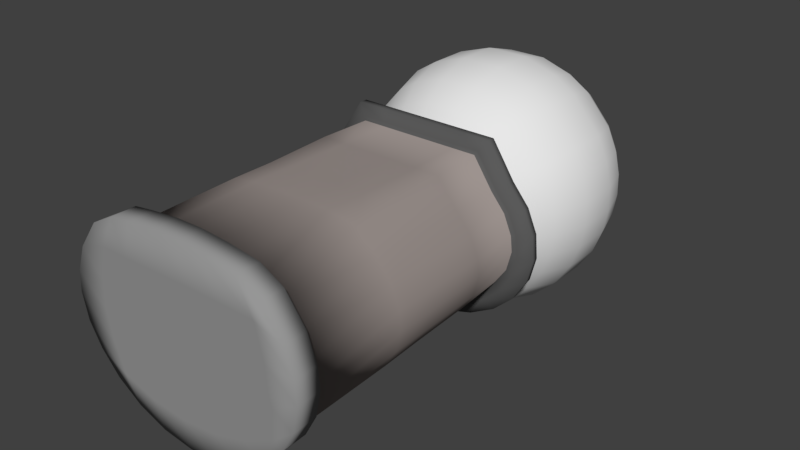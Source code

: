 # Source: checkpoint.blend  (saved by Blender 2.79.0; exported with 4.5.12 LTS)
import bpy
from mathutils import Matrix  # noqa: F401  (used for matrix-valued properties, if any)

bpy.ops.wm.read_factory_settings(use_empty=True)
scene = bpy.context.scene
scene.name = 'Scene'

# ---- collections
col_collection_1 = bpy.data.collections.new('Collection 1'); scene.collection.children.link(col_collection_1)

# ---- materials (node trees are filled in below, after node groups)
mat_glass = bpy.data.materials.new('Glass')
mat_glass.alpha_threshold = 0.0
mat_glass.use_transparent_shadow = False
mat_glass.roughness = 0.5
mat_base = bpy.data.materials.new('Base')
mat_base.alpha_threshold = 0.0
mat_base.use_transparent_shadow = False
mat_base.diffuse_color = (0.307, 0.307, 0.307, 1.0)
mat_base.roughness = 0.5
mat_metal = bpy.data.materials.new('Metal')
mat_metal.alpha_threshold = 0.0
mat_metal.use_transparent_shadow = False
mat_metal.diffuse_color = (0.3383, 0.292, 0.2746, 1.0)
mat_metal.roughness = 0.5
mat_darkmetal = bpy.data.materials.new('DarkMetal')
mat_darkmetal.alpha_threshold = 0.0
mat_darkmetal.use_transparent_shadow = False
mat_darkmetal.diffuse_color = (0.1045, 0.1045, 0.1045, 1.0)
mat_darkmetal.roughness = 0.5
mat_hole = bpy.data.materials.new('Hole')
mat_hole.alpha_threshold = 0.0
mat_hole.use_transparent_shadow = False
mat_hole.diffuse_color = (0.0, 0.0, 0.0, 1.0)
mat_hole.roughness = 0.5
mat_m_doorway = bpy.data.materials.new('M doorway')
mat_m_doorway.alpha_threshold = 0.0
mat_m_doorway.use_transparent_shadow = False
mat_m_doorway.roughness = 0.5

# ---- material node trees

# ---- world
world_world = bpy.data.worlds.new('World'); scene.world = world_world
world_world.color = (0.05088, 0.05088, 0.05088)
world_world.use_sun_shadow = False
world_world.sun_shadow_jitter_overblur = 0.0
world_world.cycles.sampling_method = 'MANUAL'

# ---- meshes
me_cylinder_001 = bpy.data.meshes.new('Cylinder.001')
me_cylinder_001.from_pydata([(-0.000395, 0.1193, -0.4545), (0.4816, 1.513, 0.1808), (0.1468, 0.1193, -0.4374), (-0.4513, 1.513, -0.2073), (0.2826, 0.1193, -0.3887), (0.3752, 1.513, -0.2931), (0.3981, 0.1193, -0.3133), (-0.4205, 1.513, 0.2722), (0.4871, 0.1193, -0.2172), (-0.0739, 1.513, 0.4581), (0.5451, 0.1193, -0.1161), (0.4205, 1.513, 0.2722), (0.5703, 0.1193, 0.002249), (0.3135, 1.513, 0.4161), (0.5615, 0.1193, 0.09883), (-0.3752, 1.513, -0.2931), (0.5187, 0.1193, 0.2137), (-0.2717, 1.513, -0.3651), (0.4438, 0.1193, 0.317), (0.4513, 1.513, -0.2073), (0.3427, 0.1193, 0.374), (0.5, 1.513, -0.1134), (-0.4816, 1.513, 0.1808), (-0.5151, 1.513, 0.08383), (-0.1437, 1.513, -0.4148), (-5.394e-09, 1.513, -0.4329), (-0.3439, 0.1193, 0.3789), (0.5212, 1.513, -0.01525), (-0.4456, 0.1193, 0.3176), (0.5151, 1.513, 0.08383), (-0.5208, 0.1193, 0.2141), (-0.5212, 1.513, -0.01525), (-0.5637, 0.1193, 0.09902), (-0.5, 1.513, -0.1134), (-0.5725, 0.1193, 0.00224), (0.1437, 1.513, -0.4148), (-0.5473, 0.1193, -0.1164), (0.2717, 1.513, -0.3651), (-0.4891, 0.1193, -0.2177), (-0.2078, 1.513, 0.4394), (-0.3998, 0.1193, -0.3139), (-0.3135, 1.513, 0.4161), (-0.2839, 0.1193, -0.3893), (0.2078, 1.513, 0.4394), (-0.1477, 0.1193, -0.4378), (0.0739, 1.513, 0.4581), (-3.291e-05, 0.6258, -0.4078), (0.1456, 0.6258, -0.3929), (0.2809, 0.6258, -0.3496), (0.3971, 0.6258, -0.282), (0.4875, 0.6258, -0.1962), (0.5472, 0.6258, -0.1025), (0.5734, 0.6258, 0.002106), (0.5646, 0.6258, 0.09471), (0.5212, 0.6258, 0.1973), (0.4453, 0.6258, 0.2972), (0.3379, 0.6258, 0.3933), (-0.3416, 0.6258, 0.3939), (-0.4457, 0.6258, 0.2974), (-0.5217, 0.6258, 0.1974), (-0.5651, 0.6258, 0.09476), (-0.5739, 0.6258, 0.002096), (-0.5477, 0.6258, -0.1025), (-0.4879, 0.6258, -0.1964), (-0.3974, 0.6258, -0.2822), (-0.2811, 0.6258, -0.3498), (-0.1458, 0.6258, -0.393), (3.894e-06, 0.8284, -0.3893), (0.1419, 0.8284, -0.3756), (0.2747, 0.8284, -0.3356), (0.39, 0.8284, -0.2718), (0.4807, 0.8284, -0.1896), (0.5412, 0.8284, -0.09899), (0.5679, 0.8284, 0.002834), (0.559, 0.8284, 0.09269), (0.515, 0.8284, 0.1924), (0.4388, 0.8284, 0.2902), (0.3348, 0.8284, 0.3972), (0.207, 0.8284, 0.4138), (0.06784, 0.8284, 0.4142), (-0.07108, 0.8284, 0.4142), (-0.2105, 0.8284, 0.4137), (-0.3348, 0.8284, 0.3972), (-0.4389, 0.8284, 0.2902), (-0.5151, 0.8284, 0.1924), (-0.559, 0.8284, 0.0927), (-0.5679, 0.8284, 0.002832), (-0.5413, 0.8284, -0.099), (-0.4808, 0.8284, -0.1896), (-0.39, 0.8284, -0.2718), (-0.2747, 0.8284, -0.3356), (-0.1419, 0.8284, -0.3757), (-0.3465, 0.1193, 0.4519), (0.3447, 0.1193, 0.4508), (0.3427, 0.1193, 0.4015), (-2.712e-09, 1.432, -0.3645), (0.1338, 1.432, -0.3517), (0.2592, 1.432, -0.3142), (0.3683, 1.432, -0.2542), (0.4542, 1.432, -0.1757), (0.5116, 1.432, -0.0929), (0.5369, 1.432, 0.007291), (0.5284, 1.432, 0.0853), (0.4868, 1.432, 0.1823), (0.4145, 1.432, 0.2684), (0.3162, 1.432, 0.4132), (0.198, 1.432, 0.4132), (0.06743, 1.432, 0.4132), (-0.06743, 1.432, 0.4132), (-0.198, 1.432, 0.4132), (-0.3162, 1.432, 0.4132), (-0.4145, 1.432, 0.2684), (-0.4868, 1.432, 0.1823), (-0.5284, 1.432, 0.0853), (-0.5369, 1.432, 0.007291), (-0.5116, 1.432, -0.0929), (-0.4542, 1.432, -0.1757), (-0.3683, 1.432, -0.2542), (-0.2592, 1.432, -0.3142), (-0.1338, 1.432, -0.3517), (8.067e-10, 1.461, -0.4702), (9.245e-10, 1.499, -0.4672), (0.1561, 1.499, -0.4523), (0.157, 1.461, -0.4552), (0.3023, 1.499, -0.4085), (0.3042, 1.461, -0.4111), (0.4296, 1.499, -0.3386), (0.4323, 1.461, -0.3408), (0.5298, 1.499, -0.2469), (0.5332, 1.461, -0.2485), (0.5968, 1.499, -0.1392), (0.6006, 1.461, -0.1402), (0.6263, 1.499, -0.02237), (0.6302, 1.461, -0.02256), (0.6164, 1.499, 0.09638), (0.6203, 1.461, 0.09694), (0.5678, 1.499, 0.2095), (0.5714, 1.461, 0.2108), (0.4835, 1.499, 0.31), (0.4866, 1.461, 0.3119), (0.3689, 1.499, 0.4848), (0.3712, 1.461, 0.4848), (0.231, 1.499, 0.4848), (0.2325, 1.461, 0.4848), (0.07865, 1.499, 0.4848), (0.07915, 1.461, 0.4848), (-0.07865, 1.499, 0.4848), (-0.07915, 1.461, 0.4848), (-0.231, 1.499, 0.4848), (-0.2325, 1.461, 0.4848), (-0.3689, 1.499, 0.4848), (-0.3712, 1.461, 0.4848), (-0.4835, 1.499, 0.31), (-0.4866, 1.461, 0.3119), (-0.5678, 1.499, 0.2095), (-0.5714, 1.461, 0.2108), (-0.6164, 1.499, 0.09638), (-0.6203, 1.461, 0.09694), (-0.6263, 1.499, -0.02237), (-0.6302, 1.461, -0.02256), (-0.5968, 1.499, -0.1392), (-0.6006, 1.461, -0.1402), (-0.5298, 1.499, -0.2469), (-0.5332, 1.461, -0.2485), (-0.4296, 1.499, -0.3386), (-0.4323, 1.461, -0.3408), (-0.3023, 1.499, -0.4085), (-0.3042, 1.461, -0.4111), (-0.1561, 1.499, -0.4523), (-0.157, 1.461, -0.4552), (0.1396, 1.439, -0.4027), (0.2705, 1.439, -0.3635), (0.3843, 1.439, -0.3009), (0.474, 1.439, -0.2189), (0.5339, 1.439, -0.1226), (0.5603, 1.439, -0.01802), (0.5515, 1.439, 0.08821), (0.508, 1.439, 0.1894), (0.4326, 1.439, 0.2793), (0.33, 1.439, 0.4311), (0.2067, 1.439, 0.4311), (0.07036, 1.439, 0.4311), (-0.07036, 1.439, 0.4311), (-0.2067, 1.439, 0.4311), (-0.33, 1.439, 0.4311), (-0.4326, 1.439, 0.2793), (-0.508, 1.439, 0.1894), (-0.5515, 1.439, 0.08821), (-0.5603, 1.439, -0.01802), (-0.5339, 1.439, -0.1226), (-0.474, 1.439, -0.2189), (-0.3843, 1.439, -0.3009), (-0.2705, 1.439, -0.3635), (-0.1396, 1.439, -0.4027), (-1.831e-09, 1.439, -0.416), (-1.171e-08, 1.528, -0.3986), (0.1313, 1.528, -0.3773), (0.2411, 1.528, -0.3216), (0.3208, 1.528, -0.2476), (0.3728, 1.528, -0.1677), (0.4031, 1.528, -0.08752), (0.416, 1.528, -0.008129), (0.4137, 1.528, 0.07128), (0.3954, 1.528, 0.152), (0.3575, 1.528, 0.2345), (0.2582, 1.528, 0.3475), (0.1847, 1.528, 0.3941), (0.06915, 1.528, 0.4315), (-0.06915, 1.528, 0.4315), (-0.1847, 1.528, 0.3941), (-0.2582, 1.528, 0.3475), (-0.3575, 1.528, 0.2345), (-0.3954, 1.528, 0.152), (-0.4137, 1.528, 0.07128), (-0.416, 1.528, -0.008129), (-0.4031, 1.528, -0.08752), (-0.3728, 1.528, -0.1677), (-0.3208, 1.528, -0.2476), (-0.2411, 1.528, -0.3216), (-0.1313, 1.528, -0.3773), (0.1384, 1.162, -0.3654), (0.2681, 1.162, -0.3265), (0.381, 1.162, -0.2645), (0.4699, 1.162, -0.1832), (0.5293, 1.162, -0.09724), (0.5554, 1.162, 0.006409), (0.5467, 1.162, 0.08793), (0.5036, 1.162, 0.1883), (0.4288, 1.162, 0.2774), (0.3271, 1.162, 0.4132), (0.2049, 1.162, 0.4132), (0.06975, 1.162, 0.4132), (-0.06975, 1.162, 0.4132), (-0.2049, 1.162, 0.4132), (-0.3271, 1.162, 0.4132), (-0.4288, 1.162, 0.2774), (-0.5036, 1.162, 0.1883), (-0.5467, 1.162, 0.08793), (-0.5554, 1.162, 0.006409), (-0.5293, 1.162, -0.09724), (-0.4699, 1.162, -0.1832), (-0.381, 1.162, -0.2645), (-0.2681, 1.162, -0.3265), (-0.1384, 1.162, -0.3654), (-3.266e-09, 1.162, -0.3786), (-0.4631, 0.122, 0.3867), (-0.4648, 1.684e-08, 0.3879), (0.4607, 0.122, 0.3856), (0.4627, 1.681e-08, 0.3872), (-0.3456, 1.947e-08, 0.4508), (0.344, 1.944e-08, 0.45), (-0.0003469, 0.1247, -0.4873), (0.1618, 0.1246, -0.4673), (0.31, 0.1246, -0.4114), (0.434, 0.1246, -0.3265), (0.5281, 0.1246, -0.2204), (0.5884, 0.1246, -0.1101), (0.6144, 0.1246, 0.0177), (0.6053, 0.1246, 0.1218), (0.5608, 0.1246, 0.2463), (-0.5637, 0.1246, 0.247), (-0.6085, 0.1246, 0.1221), (-0.6176, 0.1246, 0.01767), (-0.5915, 0.1246, -0.1106), (-0.531, 0.1246, -0.2212), (-0.4363, 0.1246, -0.3277), (-0.3116, 0.1246, -0.4125), (-0.1628, 0.1247, -0.4681), (-0.0003815, -2.124e-08, -0.4833), (0.1608, -2.041e-08, -0.4643), (0.309, -1.804e-08, -0.4101), (0.4345, -1.441e-08, -0.3269), (0.5306, -9.801e-09, -0.2216), (0.5929, -4.976e-09, -0.1112), (0.62, 6.529e-10, 0.0176), (0.6107, 5.244e-09, 0.1226), (0.5648, 1.072e-08, 0.2478), (-0.5673, 1.074e-08, 0.2483), (-0.6133, 5.254e-09, 0.1229), (-0.6226, 6.517e-10, 0.01757), (-0.5955, -4.991e-09, -0.1115), (-0.533, -9.828e-09, -0.2222), (-0.4364, -1.444e-08, -0.3277), (-0.3105, -1.808e-08, -0.4109), (-0.1618, -2.043e-08, -0.4648), (-0.1514, 0.121, -0.444), (-0.0004178, 0.121, -0.4608), (0.1505, 0.121, -0.4437), (0.5027, 0.121, -0.2194), (0.5636, 0.121, -0.1153), (-0.5829, 0.121, 0.1072), (-0.5921, 0.121, 0.007082), (0.4515, 0.1202, 0.3406), (-0.4115, 0.121, -0.3183), (-0.2915, 0.121, -0.395), (-0.5655, 0.121, -0.1155), (0.5901, 0.121, 0.007093), (0.2903, 0.121, -0.3945), (-0.4531, 0.1202, 0.341), (0.5364, 0.121, 0.2258), (-0.5045, 0.121, -0.2198), (0.581, 0.121, 0.107), (0.4099, 0.121, -0.3178), (-0.5382, 0.121, 0.2261), (-3.047e-09, 1.528, -0.2962), (0.09904, 1.528, -0.2801), (0.1818, 1.528, -0.2382), (0.2419, 1.528, -0.1824), (0.2811, 1.528, -0.1221), (0.3039, 1.528, -0.06163), (0.3137, 1.528, -0.001768), (0.312, 1.528, 0.05811), (0.2981, 1.528, 0.119), (0.2696, 1.528, 0.1812), (0.1947, 1.528, 0.2664), (0.1392, 1.528, 0.3015), (0.05215, 1.528, 0.3298), (-0.05215, 1.528, 0.3298), (-0.1392, 1.528, 0.3015), (-0.1947, 1.528, 0.2664), (-0.2696, 1.528, 0.1812), (-0.2981, 1.528, 0.119), (-0.312, 1.528, 0.05811), (-0.3137, 1.528, -0.001768), (-0.3039, 1.528, -0.06163), (-0.2811, 1.528, -0.1221), (-0.2419, 1.528, -0.1824), (-0.1818, 1.528, -0.2382), (-0.09904, 1.528, -0.2801), (-3.047e-09, 1.614, -0.2962), (0.09904, 1.614, -0.2801), (0.1818, 1.614, -0.2382), (0.2419, 1.614, -0.1824), (0.2811, 1.614, -0.1221), (0.3039, 1.614, -0.06163), (0.3137, 1.614, -0.001768), (0.312, 1.614, 0.05811), (0.2981, 1.614, 0.119), (0.2696, 1.614, 0.1812), (0.1947, 1.614, 0.2664), (0.1392, 1.614, 0.3015), (0.05215, 1.614, 0.3298), (-0.05215, 1.614, 0.3298), (-0.1392, 1.614, 0.3015), (-0.1947, 1.614, 0.2664), (-0.2696, 1.614, 0.1812), (-0.2981, 1.614, 0.119), (-0.312, 1.614, 0.05811), (-0.3137, 1.614, -0.001768), (-0.3039, 1.614, -0.06163), (-0.2811, 1.614, -0.1221), (-0.2419, 1.614, -0.1824), (-0.1818, 1.614, -0.2382), (-0.09904, 1.614, -0.2801), (1.715e-09, 1.623, -0.2187), (0.0746, 1.623, -0.2067), (0.137, 1.623, -0.175), (0.1822, 1.623, -0.133), (0.2118, 1.623, -0.08762), (0.229, 1.623, -0.04205), (0.2363, 1.623, 0.003043), (0.235, 1.623, 0.04815), (0.2246, 1.623, 0.09401), (0.2031, 1.623, 0.1409), (0.1467, 1.623, 0.2051), (0.1049, 1.623, 0.2315), (0.03928, 1.623, 0.2528), (-0.03928, 1.623, 0.2528), (-0.1049, 1.623, 0.2315), (-0.1467, 1.623, 0.2051), (-0.2031, 1.623, 0.1409), (-0.2246, 1.623, 0.09401), (-0.235, 1.623, 0.04815), (-0.2363, 1.623, 0.003043), (-0.229, 1.623, -0.04205), (-0.2118, 1.623, -0.08762), (-0.1822, 1.623, -0.133), (-0.137, 1.623, -0.175), (-0.0746, 1.623, -0.2067), (1.214e-08, 1.623, -0.1343), (0.04795, 1.623, -0.1265), (0.08803, 1.623, -0.1062), (0.1171, 1.623, -0.07916), (0.1361, 1.623, -0.04999), (0.1472, 1.623, -0.0207), (0.1519, 1.623, 0.008291), (0.1511, 1.623, 0.03729), (0.1444, 1.623, 0.06677), (0.1305, 1.623, 0.09687), (0.09428, 1.623, 0.1381), (0.06742, 1.623, 0.1551), (0.02525, 1.623, 0.1688), (-0.02525, 1.623, 0.1688), (-0.06742, 1.623, 0.1551), (-0.09428, 1.623, 0.1381), (-0.1305, 1.623, 0.09687), (-0.1444, 1.623, 0.06677), (-0.1511, 1.623, 0.03729), (-0.1519, 1.623, 0.008291), (-0.1472, 1.623, -0.0207), (-0.1361, 1.623, -0.04999), (-0.1171, 1.623, -0.07916), (-0.08803, 1.623, -0.1062), (-0.04795, 1.623, -0.1265), (2.335e-08, 1.623, 0.01773), (0.312, 1.537, 0.05811), (-0.1392, 1.537, 0.3015), (-0.2811, 1.537, -0.1221), (0.3137, 1.537, -0.001768), (-0.05215, 1.537, 0.3298), (-0.3039, 1.537, -0.06163), (0.3039, 1.537, -0.06163), (0.05215, 1.537, 0.3298), (-0.3137, 1.537, -0.001768), (0.2811, 1.537, -0.1221), (0.1392, 1.537, 0.3015), (-0.312, 1.537, 0.05811), (0.2419, 1.537, -0.1824), (-3.047e-09, 1.537, -0.2962), (0.1947, 1.537, 0.2664), (-0.2981, 1.537, 0.119), (0.1818, 1.537, -0.2382), (0.09904, 1.537, -0.2801), (-0.09904, 1.537, -0.2801), (-0.1818, 1.537, -0.2382), (0.2696, 1.537, 0.1812), (0.2981, 1.537, 0.119), (-0.2696, 1.537, 0.1812), (-0.1947, 1.537, 0.2664), (-0.2419, 1.537, -0.1824), (0.0746, 1.596, -0.2067), (1.715e-09, 1.596, -0.2187), (0.137, 1.596, -0.175), (0.1822, 1.596, -0.133), (0.2118, 1.596, -0.08762), (0.229, 1.596, -0.04205), (0.2363, 1.596, 0.003043), (0.235, 1.596, 0.04815), (0.2246, 1.596, 0.09401), (0.2031, 1.596, 0.1409), (0.1467, 1.596, 0.2051), (0.1049, 1.596, 0.2315), (0.03928, 1.596, 0.2528), (-0.03928, 1.596, 0.2528), (-0.1049, 1.596, 0.2315), (-0.1467, 1.596, 0.2051), (-0.2031, 1.596, 0.1409), (-0.2246, 1.596, 0.09401), (-0.235, 1.596, 0.04815), (-0.2363, 1.596, 0.003043), (-0.229, 1.596, -0.04205), (-0.2118, 1.596, -0.08762), (-0.1822, 1.596, -0.133), (-0.137, 1.596, -0.175), (-0.0746, 1.596, -0.2067), (0.04795, 1.596, -0.1265), (1.214e-08, 1.596, -0.1343), (0.08803, 1.596, -0.1062), (0.1171, 1.596, -0.07916), (0.1361, 1.596, -0.04999), (0.1472, 1.596, -0.0207), (0.1519, 1.596, 0.008291), (0.1511, 1.596, 0.03729), (0.1444, 1.596, 0.06677), (0.1305, 1.596, 0.09687), (0.09428, 1.596, 0.1381), (0.06742, 1.596, 0.1551), (0.02525, 1.596, 0.1688), (-0.02525, 1.596, 0.1688), (-0.06742, 1.596, 0.1551), (-0.09428, 1.596, 0.1381), (-0.1305, 1.596, 0.09687), (-0.1444, 1.596, 0.06677), (-0.1511, 1.596, 0.03729), (-0.1519, 1.596, 0.008291), (-0.1472, 1.596, -0.0207), (-0.1361, 1.596, -0.04999), (-0.1171, 1.596, -0.07916), (-0.08803, 1.596, -0.1062), (-0.04795, 1.596, -0.1265), (-1.171e-08, 1.528, -0.3986), (0.1313, 1.528, -0.3773), (0.2411, 1.528, -0.3216), (0.3208, 1.528, -0.2476), (0.3728, 1.528, -0.1677), (0.4031, 1.528, -0.08752), (0.416, 1.528, -0.008129), (0.4137, 1.528, 0.07128), (0.3954, 1.528, 0.152), (0.3575, 1.528, 0.2345), (0.2582, 1.528, 0.3475), (0.1847, 1.528, 0.3941), (0.06915, 1.528, 0.4315), (-0.06915, 1.528, 0.4315), (-0.1847, 1.528, 0.3941), (-0.2582, 1.528, 0.3475), (-0.3575, 1.528, 0.2345), (-0.3954, 1.528, 0.152), (-0.4137, 1.528, 0.07128), (-0.416, 1.528, -0.008129), (-0.4031, 1.528, -0.08752), (-0.3728, 1.528, -0.1677), (-0.3208, 1.528, -0.2476), (-0.2411, 1.528, -0.3216), (-0.1313, 1.528, -0.3773), (-7.006e-09, 2.539, -0.3136), (0.1045, 2.539, -0.2967), (0.1919, 2.539, -0.2523), (0.2553, 2.539, -0.1935), (0.2967, 2.539, -0.1299), (0.3208, 2.539, -0.06603), (0.3311, 2.539, -0.002849), (0.3292, 2.539, 0.06035), (0.3147, 2.539, 0.1246), (0.2845, 2.539, 0.1902), (0.2055, 2.539, 0.2802), (0.147, 2.539, 0.3172), (0.05503, 2.539, 0.347), (-0.05504, 2.539, 0.347), (-0.147, 2.539, 0.3172), (-0.2055, 2.539, 0.2802), (-0.2845, 2.539, 0.1902), (-0.3147, 2.539, 0.1246), (-0.3292, 2.539, 0.06035), (-0.3311, 2.539, -0.002849), (-0.3208, 2.539, -0.06603), (-0.2967, 2.539, -0.1299), (-0.2553, 2.539, -0.1935), (-0.1919, 2.539, -0.2523), (-0.1045, 2.539, -0.2967), (0.08153, 2.421, 0.5056), (0.09505, 2.298, 0.5865), (0.1041, 2.117, 0.6408), (0.1041, 1.908, 0.6408), (0.09505, 1.727, 0.5865), (0.08153, 1.604, 0.5056), (0.2177, 1.604, 0.4615), (0.2538, 1.727, 0.535), (0.2781, 1.908, 0.5844), (0.2781, 2.117, 0.5844), (0.2538, 2.298, 0.535), (0.2177, 2.421, 0.4615), (0.4752, 2.421, -0.1064), (0.554, 2.298, -0.1269), (0.6069, 2.117, -0.1408), (0.6069, 1.908, -0.1408), (0.554, 1.727, -0.1269), (0.4752, 1.604, -0.1064), (0.4396, 1.604, -0.201), (0.5124, 1.727, -0.2372), (0.5614, 1.908, -0.2616), (0.5614, 2.117, -0.2616), (0.5124, 2.298, -0.2372), (0.4396, 2.421, -0.201), (-0.4752, 2.421, -0.1064), (-0.554, 2.298, -0.1269), (-0.6069, 2.117, -0.1408), (-0.6069, 1.908, -0.1408), (-0.554, 1.727, -0.1269), (-0.4752, 1.604, -0.1064), (-0.4905, 1.604, -0.01276), (-0.5718, 1.727, -0.01781), (-0.6265, 1.908, -0.02121), (-0.6265, 2.117, -0.02121), (-0.5718, 2.298, -0.01781), (-0.4905, 2.421, -0.01276), (-0.08153, 2.421, 0.5056), (-0.09505, 2.298, 0.5865), (-0.1041, 2.117, 0.6408), (-0.1041, 1.908, 0.6408), (-0.09505, 1.727, 0.5865), (-0.08153, 1.604, 0.5056), (0.4905, 2.421, -0.01276), (0.5718, 2.298, -0.01781), (0.6265, 2.117, -0.02121), (0.6265, 1.908, -0.02121), (0.5718, 1.727, -0.01781), (0.4905, 1.604, -0.01276), (-0.4396, 2.421, -0.201), (-0.5124, 2.298, -0.2372), (-0.5614, 2.117, -0.2616), (-0.5614, 1.908, -0.2616), (-0.5124, 1.727, -0.2372), (-0.4396, 1.604, -0.201), (-0.2177, 2.421, 0.4615), (-0.2538, 2.298, 0.535), (-0.2781, 2.117, 0.5844), (-0.2781, 1.908, 0.5844), (-0.2538, 1.727, 0.535), (-0.2177, 1.604, 0.4615), (0.4878, 2.421, 0.08087), (0.5686, 2.298, 0.09134), (0.623, 2.117, 0.09837), (0.623, 1.908, 0.09837), (0.5686, 1.727, 0.09134), (0.4878, 1.604, 0.08087), (-0.3782, 2.421, -0.2952), (-0.4409, 2.298, -0.347), (-0.483, 2.117, -0.3819), (-0.483, 1.908, -0.3819), (-0.4409, 1.727, -0.347), (-0.3782, 1.604, -0.2952), (-0.3044, 2.421, 0.4066), (-0.3549, 2.298, 0.471), (-0.3888, 2.117, 0.5143), (-0.3888, 1.908, 0.5143), (-0.3549, 1.727, 0.471), (-0.3044, 1.604, 0.4066), (0.4662, 2.421, 0.1761), (0.5435, 2.298, 0.2023), (0.5954, 2.117, 0.2199), (0.5954, 1.908, 0.2199), (0.5435, 1.727, 0.2023), (0.4662, 1.604, 0.1761), (-0.2843, 2.421, -0.3824), (-0.3314, 2.298, -0.4487), (-0.3631, 2.117, -0.4932), (-0.3631, 1.908, -0.4932), (-0.3314, 1.727, -0.4487), (-0.2843, 1.604, -0.3824), (0.1549, 2.421, -0.448), (0.1805, 2.298, -0.5252), (0.1978, 2.117, -0.5771), (0.1978, 1.908, -0.5771), (0.1805, 1.727, -0.5252), (0.1549, 1.604, -0.448), (-1.889e-08, 1.604, -0.4731), (-2.564e-08, 1.727, -0.5545), (-3.061e-08, 1.908, -0.6091), (-3.061e-08, 2.117, -0.6091), (-2.564e-08, 2.298, -0.5545), (-1.889e-08, 2.421, -0.4731), (-0.4215, 2.421, 0.2733), (-0.4913, 2.298, 0.3157), (-0.5383, 2.117, 0.3441), (-0.5383, 1.908, 0.3441), (-0.4913, 1.727, 0.3157), (-0.4215, 1.604, 0.2733), (0.4215, 2.421, 0.2733), (0.4913, 2.298, 0.3157), (0.5383, 2.117, 0.3441), (0.5383, 1.908, 0.3441), (0.4913, 1.727, 0.3157), (0.4215, 1.604, 0.2733), (-0.1549, 2.421, -0.448), (-0.1805, 2.298, -0.5252), (-0.1978, 2.117, -0.5771), (-0.1978, 1.908, -0.5771), (-0.1805, 1.727, -0.5252), (-0.1549, 1.604, -0.448), (0.2843, 2.421, -0.3824), (0.3314, 2.298, -0.4487), (0.3631, 2.117, -0.4932), (0.3631, 1.908, -0.4932), (0.3314, 1.727, -0.4487), (0.2843, 1.604, -0.3824), (-0.4662, 2.421, 0.1761), (-0.5435, 2.298, 0.2023), (-0.5954, 2.117, 0.2199), (-0.5954, 1.908, 0.2199), (-0.5435, 1.727, 0.2023), (-0.4662, 1.604, 0.1761), (0.3044, 2.421, 0.4066), (0.3549, 2.298, 0.471), (0.3888, 2.117, 0.5143), (0.3888, 1.908, 0.5143), (0.3549, 1.727, 0.471), (0.3044, 1.604, 0.4066), (0.3782, 2.421, -0.2952), (0.4409, 2.298, -0.347), (0.483, 2.117, -0.3819), (0.483, 1.908, -0.3819), (0.4409, 1.727, -0.347), (0.3782, 1.604, -0.2952), (-0.4878, 2.421, 0.08087), (-0.5686, 2.298, 0.09134), (-0.623, 2.117, 0.09837), (-0.623, 1.908, 0.09837), (-0.5686, 1.727, 0.09134), (-0.4878, 1.604, 0.08087), (-2.511e-09, 2.594, -0.1731), (0.0602, 2.594, -0.1633), (0.1105, 2.594, -0.1378), (0.147, 2.594, -0.1039), (0.1709, 2.594, -0.06728), (0.1847, 2.594, -0.03051), (0.1907, 2.594, 0.00588), (0.1896, 2.594, 0.04228), (0.1812, 2.594, 0.07928), (0.1638, 2.594, 0.1171), (0.1183, 2.594, 0.1689), (0.08464, 2.594, 0.1902), (0.03169, 2.594, 0.2074), (-0.03169, 2.594, 0.2074), (-0.08464, 2.594, 0.1902), (-0.1183, 2.594, 0.1689), (-0.1638, 2.594, 0.1171), (-0.1812, 2.594, 0.07928), (-0.1896, 2.594, 0.04228), (-0.1907, 2.594, 0.00588), (-0.1847, 2.594, -0.03051), (-0.1709, 2.594, -0.06728), (-0.147, 2.594, -0.1039), (-0.1105, 2.594, -0.1378), (-0.0602, 2.594, -0.1633), (6.497e-09, 2.61, -0.08937), (0.03379, 2.61, -0.08389), (0.06203, 2.61, -0.06957), (0.08252, 2.61, -0.05054), (0.09591, 2.61, -0.02998), (0.1037, 2.61, -0.009344), (0.107, 2.61, 0.01108), (0.1064, 2.61, 0.03151), (0.1017, 2.61, 0.05228), (0.09196, 2.61, 0.07349), (0.06643, 2.61, 0.1026), (0.04751, 2.61, 0.1146), (0.01779, 2.61, 0.1242), (-0.01779, 2.61, 0.1242), (-0.04751, 2.61, 0.1146), (-0.06643, 2.61, 0.1026), (-0.09196, 2.61, 0.07349), (-0.1017, 2.61, 0.05228), (-0.1064, 2.61, 0.03151), (-0.107, 2.61, 0.01108), (-0.1037, 2.61, -0.009344), (-0.09591, 2.61, -0.02998), (-0.08252, 2.61, -0.05054), (-0.06203, 2.61, -0.06957), (-0.03379, 2.61, -0.08389), (1.911e-08, 2.61, 0.01773), (-0.3439, 0.1193, 0.4048), (-0.2359, 0.1193, 0.3875), (-0.2189, 0.6258, 0.413), (-0.2403, 0.1192, 0.4667), (-0.2376, 1.995e-08, 0.4617), (-0.2343, 0.1193, 0.4112), (-0.09885, 0.1193, 0.3962), (-0.07895, 0.6258, 0.4168), (-0.1015, 0.119, 0.4807), (-0.09964, 2.04e-08, 0.4719), (-0.09759, 0.1193, 0.4175), (0.04156, 0.1193, 0.3978), (0.05215, 0.6258, 0.4172), (0.04294, 0.119, 0.4831), (0.04195, 2.047e-08, 0.4737), (0.04088, 0.1193, 0.4186), (0.179, 0.1193, 0.391), (0.1947, 0.6258, 0.4138), (0.1833, 0.1191, 0.4724), (0.1805, 2.013e-08, 0.4659), (0.1773, 0.1193, 0.4137), (0.4757, -8.953e-09, -0.2016), (0.3218, -1.241e-08, -0.2808), (0.1505, -1.468e-08, -0.3327), (-0.03444, -1.556e-08, -0.3527), (-0.2194, -1.491e-08, -0.3379), (-0.3865, -1.276e-08, -0.2888), (0.4878, -2.264e-09, -0.04796), (0.3139, -5.303e-09, -0.1175), (0.1306, -7.388e-09, -0.1652), (-0.06607, -8.388e-09, -0.1881), (-0.2628, -8.177e-09, -0.1832), (-0.4375, -6.639e-09, -0.148), (0.4737, -2.15e-10, -0.0004772), (0.282, -1.673e-09, -0.03383), (0.09318, -2.494e-09, -0.05262), (-0.1051, -2.588e-09, -0.05475), (-0.3003, -1.889e-09, -0.03877), (-0.4669, -2.707e-10, -0.001751), (0.4612, 5.827e-09, 0.1383), (0.2611, 5.169e-09, 0.1233), (0.07484, 4.776e-09, 0.1143), (-0.1178, 4.68e-09, 0.1121), (-0.3055, 4.944e-09, 0.1181), (-0.46, 5.803e-09, 0.1378), (0.4232, 1.259e-08, 0.2934), (0.2309, 1.271e-08, 0.2961), (0.06021, 1.274e-08, 0.2967), (-0.1153, 1.264e-08, 0.2946), (-0.2863, 1.249e-08, 0.2911), (-0.4237, 1.26e-08, 0.2936)], [], [(35, 196, 197, 37), (37, 197, 198, 5), (5, 198, 199, 19), (19, 199, 200, 21), (21, 200, 201, 27), (27, 201, 202, 29), (29, 202, 203, 1), (1, 203, 204, 11), (11, 204, 205, 13), (13, 205, 206, 43), (43, 206, 207, 45), (45, 207, 208, 9), (9, 208, 209, 39), (39, 209, 210, 41), (41, 210, 211, 7), (7, 211, 212, 22), (22, 212, 213, 23), (23, 213, 214, 31), (31, 214, 215, 33), (33, 215, 216, 3), (3, 216, 217, 15), (15, 217, 218, 17), (17, 218, 219, 24), (243, 119, 95, 244), (24, 219, 195, 25), (121, 25, 35, 122), (44, 66, 46, 0), (42, 65, 66, 44), (40, 64, 65, 42), (38, 63, 64, 40), (36, 62, 63, 38), (34, 61, 62, 36), (32, 60, 61, 34), (30, 59, 60, 32), (28, 58, 59, 30), (26, 57, 58, 28), (18, 55, 56, 20), (16, 54, 55, 18), (14, 53, 54, 16), (12, 52, 53, 14), (10, 51, 52, 12), (8, 50, 51, 10), (6, 49, 50, 8), (4, 48, 49, 6), (2, 47, 48, 4), (0, 46, 47, 2), (66, 91, 67, 46), (65, 90, 91, 66), (64, 89, 90, 65), (63, 88, 89, 64), (62, 87, 88, 63), (61, 86, 87, 62), (60, 85, 86, 61), (59, 84, 85, 60), (58, 83, 84, 59), (57, 82, 83, 58), (55, 76, 77, 56), (54, 75, 76, 55), (53, 74, 75, 54), (52, 73, 74, 53), (51, 72, 73, 52), (50, 71, 72, 51), (49, 70, 71, 50), (48, 69, 70, 49), (47, 68, 69, 48), (46, 67, 68, 47), (292, 18, 20, 94), (242, 118, 119, 243), (241, 117, 118, 242), (240, 116, 117, 241), (239, 115, 116, 240), (238, 114, 115, 239), (237, 113, 114, 238), (236, 112, 113, 237), (235, 111, 112, 236), (234, 110, 111, 235), (233, 109, 110, 234), (232, 108, 109, 233), (231, 107, 108, 232), (230, 106, 107, 231), (229, 105, 106, 230), (228, 104, 105, 229), (227, 103, 104, 228), (226, 102, 103, 227), (225, 101, 102, 226), (224, 100, 101, 225), (223, 99, 100, 224), (222, 98, 99, 223), (221, 97, 98, 222), (220, 96, 97, 221), (244, 95, 96, 220), (193, 169, 120, 194), (169, 168, 121, 120), (192, 167, 169, 193), (167, 166, 168, 169), (191, 165, 167, 192), (165, 164, 166, 167), (190, 163, 165, 191), (163, 162, 164, 165), (189, 161, 163, 190), (161, 160, 162, 163), (188, 159, 161, 189), (159, 158, 160, 161), (187, 157, 159, 188), (157, 156, 158, 159), (186, 155, 157, 187), (155, 154, 156, 157), (185, 153, 155, 186), (153, 152, 154, 155), (184, 151, 153, 185), (151, 150, 152, 153), (183, 149, 151, 184), (149, 148, 150, 151), (182, 147, 149, 183), (147, 146, 148, 149), (181, 145, 147, 182), (145, 144, 146, 147), (180, 143, 145, 181), (143, 142, 144, 145), (179, 141, 143, 180), (141, 140, 142, 143), (178, 139, 141, 179), (139, 138, 140, 141), (177, 137, 139, 178), (137, 136, 138, 139), (176, 135, 137, 177), (135, 134, 136, 137), (175, 133, 135, 176), (133, 132, 134, 135), (174, 131, 133, 175), (131, 130, 132, 133), (173, 129, 131, 174), (129, 128, 130, 131), (172, 127, 129, 173), (127, 126, 128, 129), (171, 125, 127, 172), (125, 124, 126, 127), (170, 123, 125, 171), (123, 122, 124, 125), (194, 120, 123, 170), (120, 121, 122, 123), (95, 194, 170, 96), (96, 170, 171, 97), (97, 171, 172, 98), (98, 172, 173, 99), (99, 173, 174, 100), (100, 174, 175, 101), (101, 175, 176, 102), (102, 176, 177, 103), (103, 177, 178, 104), (104, 178, 179, 105), (105, 179, 180, 106), (106, 180, 181, 107), (107, 181, 182, 108), (108, 182, 183, 109), (109, 183, 184, 110), (110, 184, 185, 111), (111, 185, 186, 112), (112, 186, 187, 113), (113, 187, 188, 114), (114, 188, 189, 115), (115, 189, 190, 116), (116, 190, 191, 117), (117, 191, 192, 118), (118, 192, 193, 119), (119, 193, 194, 95), (142, 43, 45, 144), (148, 39, 41, 150), (122, 35, 37, 124), (158, 31, 33, 160), (132, 27, 29, 134), (168, 24, 25, 121), (154, 22, 23, 156), (128, 19, 21, 130), (164, 15, 17, 166), (138, 11, 13, 140), (144, 45, 9, 146), (150, 41, 7, 152), (124, 37, 5, 126), (160, 33, 3, 162), (134, 29, 1, 136), (140, 13, 43, 142), (156, 23, 31, 158), (130, 21, 27, 132), (166, 17, 24, 168), (146, 9, 39, 148), (152, 7, 22, 154), (126, 5, 19, 128), (162, 3, 15, 164), (136, 1, 11, 138), (25, 195, 196, 35), (67, 244, 220, 68), (68, 220, 221, 69), (69, 221, 222, 70), (70, 222, 223, 71), (71, 223, 224, 72), (72, 224, 225, 73), (73, 225, 226, 74), (74, 226, 227, 75), (75, 227, 228, 76), (76, 228, 229, 77), (77, 229, 230, 78), (78, 230, 231, 79), (79, 231, 232, 80), (80, 232, 233, 81), (81, 233, 234, 82), (82, 234, 235, 83), (83, 235, 236, 84), (84, 236, 237, 85), (85, 237, 238, 86), (86, 238, 239, 87), (87, 239, 240, 88), (88, 240, 241, 89), (89, 241, 242, 90), (90, 242, 243, 91), (91, 243, 244, 67), (299, 16, 18, 292), (287, 297, 253, 252), (285, 286, 251, 267), (289, 296, 257, 256), (291, 295, 263, 262), (294, 285, 267, 266), (286, 287, 252, 251), (288, 289, 256, 255), (290, 291, 262, 261), (293, 294, 266, 265), (258, 259, 276, 275), (260, 261, 278, 277), (254, 255, 272, 271), (265, 266, 283, 282), (261, 262, 279, 278), (255, 256, 273, 272), (251, 252, 269, 268), (266, 267, 284, 283), (262, 263, 280, 279), (256, 257, 274, 273), (267, 251, 268, 284), (252, 253, 270, 269), (263, 264, 281, 280), (257, 258, 275, 274), (253, 254, 271, 270), (264, 265, 282, 281), (295, 300, 264, 263), (296, 301, 258, 257), (297, 302, 254, 253), (298, 28, 30, 303), (300, 293, 265, 264), (277, 246, 245, 260), (301, 299, 259, 258), (276, 259, 247, 248), (248, 247, 93, 250), (303, 290, 261, 260), (302, 288, 255, 254), (246, 249, 92, 245), (6, 8, 288, 302), (30, 32, 290, 303), (14, 16, 299, 301), (38, 40, 293, 300), (245, 298, 303, 260), (4, 6, 302, 297), (12, 14, 301, 296), (36, 38, 300, 295), (40, 42, 294, 293), (32, 34, 291, 290), (8, 10, 289, 288), (0, 2, 287, 286), (42, 44, 285, 294), (34, 36, 295, 291), (10, 12, 296, 289), (44, 0, 286, 285), (2, 4, 297, 287), (259, 299, 292, 247), (731, 92, 734, 736), (731, 298, 245, 92), (200, 309, 310, 201), (215, 324, 325, 216), (208, 317, 318, 209), (201, 310, 311, 202), (216, 325, 326, 217), (209, 318, 319, 210), (202, 311, 312, 203), (217, 326, 327, 218), (195, 304, 305, 196), (210, 319, 320, 211), (203, 312, 313, 204), (218, 327, 328, 219), (196, 305, 306, 197), (211, 320, 321, 212), (204, 313, 314, 205), (219, 328, 304, 195), (197, 306, 307, 198), (212, 321, 322, 213), (205, 314, 315, 206), (198, 307, 308, 199), (213, 322, 323, 214), (206, 315, 316, 207), (199, 308, 309, 200), (214, 323, 324, 215), (207, 316, 317, 208), (428, 344, 345, 427), (426, 337, 338, 425), (424, 352, 353, 423), (422, 330, 331, 421), (427, 345, 346, 420), (425, 338, 339, 419), (423, 353, 329, 418), (421, 331, 332, 417), (420, 346, 347, 416), (419, 339, 340, 415), (417, 332, 333, 414), (416, 347, 348, 413), (415, 340, 341, 412), (414, 333, 334, 411), (413, 348, 349, 410), (412, 341, 342, 409), (411, 334, 335, 408), (410, 349, 350, 407), (409, 342, 343, 406), (408, 335, 336, 405), (407, 350, 351, 429), (406, 343, 344, 428), (405, 336, 337, 426), (429, 351, 352, 424), (418, 329, 330, 422), (331, 356, 357, 332), (346, 371, 372, 347), (339, 364, 365, 340), (332, 357, 358, 333), (347, 372, 373, 348), (340, 365, 366, 341), (333, 358, 359, 334), (348, 373, 374, 349), (341, 366, 367, 342), (334, 359, 360, 335), (349, 374, 375, 350), (342, 367, 368, 343), (335, 360, 361, 336), (350, 375, 376, 351), (343, 368, 369, 344), (336, 361, 362, 337), (351, 376, 377, 352), (329, 354, 355, 330), (344, 369, 370, 345), (337, 362, 363, 338), (352, 377, 378, 353), (330, 355, 356, 331), (345, 370, 371, 346), (338, 363, 364, 339), (353, 378, 354, 329), (392, 393, 469, 468), (364, 363, 439, 440), (377, 376, 452, 453), (391, 392, 468, 467), (363, 362, 438, 439), (376, 375, 451, 452), (390, 391, 467, 466), (362, 361, 437, 438), (403, 379, 456, 479), (375, 374, 450, 451), (389, 390, 466, 465), (361, 360, 436, 437), (402, 403, 479, 478), (374, 373, 449, 450), (388, 389, 465, 464), (360, 359, 435, 436), (401, 402, 478, 477), (373, 372, 448, 449), (387, 388, 464, 463), (359, 358, 434, 435), (400, 401, 477, 476), (372, 371, 447, 448), (386, 387, 463, 462), (358, 357, 433, 434), (399, 400, 476, 475), (382, 404, 383), (397, 404, 398), (390, 404, 391), (383, 404, 384), (398, 404, 399), (391, 404, 392), (384, 404, 385), (399, 404, 400), (392, 404, 393), (385, 404, 386), (400, 404, 401), (393, 404, 394), (386, 404, 387), (401, 404, 402), (379, 404, 380), (394, 404, 395), (387, 404, 388), (402, 404, 403), (380, 404, 381), (395, 404, 396), (388, 404, 389), (403, 404, 379), (381, 404, 382), (396, 404, 397), (389, 404, 390), (304, 418, 422, 305), (326, 429, 424, 327), (311, 405, 426, 312), (318, 406, 428, 319), (325, 407, 429, 326), (310, 408, 405, 311), (317, 409, 406, 318), (324, 410, 407, 325), (309, 411, 408, 310), (316, 412, 409, 317), (323, 413, 410, 324), (308, 414, 411, 309), (315, 415, 412, 316), (322, 416, 413, 323), (307, 417, 414, 308), (314, 419, 415, 315), (321, 420, 416, 322), (306, 421, 417, 307), (328, 423, 418, 304), (313, 425, 419, 314), (320, 427, 420, 321), (305, 422, 421, 306), (327, 424, 423, 328), (312, 426, 425, 313), (319, 428, 427, 320), (434, 459, 460, 435), (449, 474, 475, 450), (442, 467, 468, 443), (435, 460, 461, 436), (450, 475, 476, 451), (443, 468, 469, 444), (436, 461, 462, 437), (451, 476, 477, 452), (444, 469, 470, 445), (437, 462, 463, 438), (452, 477, 478, 453), (431, 456, 455, 430), (445, 470, 471, 446), (438, 463, 464, 439), (453, 478, 479, 454), (430, 455, 457, 432), (446, 471, 472, 447), (439, 464, 465, 440), (454, 479, 456, 431), (432, 457, 458, 433), (447, 472, 473, 448), (440, 465, 466, 441), (433, 458, 459, 434), (448, 473, 474, 449), (441, 466, 467, 442), (378, 377, 453, 454), (379, 380, 455, 456), (365, 364, 440, 441), (393, 394, 470, 469), (354, 378, 454, 431), (380, 381, 457, 455), (366, 365, 441, 442), (394, 395, 471, 470), (381, 382, 458, 457), (367, 366, 442, 443), (395, 396, 472, 471), (382, 383, 459, 458), (368, 367, 443, 444), (396, 397, 473, 472), (355, 354, 431, 430), (383, 384, 460, 459), (369, 368, 444, 445), (397, 398, 474, 473), (356, 355, 430, 432), (384, 385, 461, 460), (370, 369, 445, 446), (398, 399, 475, 474), (357, 356, 432, 433), (385, 386, 462, 461), (371, 370, 446, 447), (530, 541, 516, 517), (542, 553, 509, 510), (554, 565, 524, 525), (566, 530, 517, 518), (572, 542, 510, 511), (578, 554, 525, 526), (584, 566, 518, 519), (590, 572, 511, 512), (596, 578, 526, 527), (602, 584, 519, 520), (608, 590, 512, 513), (614, 596, 527, 528), (620, 631, 505, 506), (632, 602, 520, 521), (638, 608, 513, 514), (644, 614, 528, 529), (650, 620, 506, 507), (656, 632, 521, 522), (662, 638, 514, 515), (631, 644, 529, 505), (668, 650, 507, 508), (674, 656, 522, 523), (541, 662, 515, 516), (553, 668, 508, 509), (565, 674, 523, 524), (499, 498, 679, 560), (560, 679, 678, 561), (561, 678, 677, 562), (562, 677, 676, 563), (563, 676, 675, 564), (564, 675, 674, 565), (484, 483, 673, 548), (548, 673, 672, 549), (549, 672, 671, 550), (550, 671, 670, 551), (551, 670, 669, 552), (552, 669, 668, 553), (491, 490, 667, 536), (536, 667, 666, 537), (537, 666, 665, 538), (538, 665, 664, 539), (539, 664, 663, 540), (540, 663, 662, 541), (498, 497, 661, 679), (679, 661, 660, 678), (678, 660, 659, 677), (677, 659, 658, 676), (676, 658, 657, 675), (675, 657, 656, 674), (483, 482, 655, 673), (673, 655, 654, 672), (672, 654, 653, 671), (671, 653, 652, 670), (670, 652, 651, 669), (669, 651, 650, 668), (480, 504, 649, 626), (626, 649, 648, 627), (627, 648, 647, 628), (628, 647, 646, 629), (629, 646, 645, 630), (630, 645, 644, 631), (490, 489, 643, 667), (667, 643, 642, 666), (666, 642, 641, 665), (665, 641, 640, 664), (664, 640, 639, 663), (663, 639, 638, 662), (497, 496, 637, 661), (661, 637, 636, 660), (660, 636, 635, 659), (659, 635, 634, 658), (658, 634, 633, 657), (657, 633, 632, 656), (482, 481, 625, 655), (655, 625, 624, 654), (654, 624, 623, 653), (653, 623, 622, 652), (652, 622, 621, 651), (651, 621, 620, 650), (504, 503, 619, 649), (649, 619, 618, 648), (648, 618, 617, 647), (647, 617, 616, 646), (646, 616, 615, 645), (645, 615, 614, 644), (489, 488, 613, 643), (643, 613, 612, 642), (642, 612, 611, 641), (641, 611, 610, 640), (640, 610, 609, 639), (639, 609, 608, 638), (496, 495, 607, 637), (637, 607, 606, 636), (636, 606, 605, 635), (635, 605, 604, 634), (634, 604, 603, 633), (633, 603, 602, 632), (481, 480, 626, 625), (625, 626, 627, 624), (624, 627, 628, 623), (623, 628, 629, 622), (622, 629, 630, 621), (621, 630, 631, 620), (503, 502, 601, 619), (619, 601, 600, 618), (618, 600, 599, 617), (617, 599, 598, 616), (616, 598, 597, 615), (615, 597, 596, 614), (488, 487, 595, 613), (613, 595, 594, 612), (612, 594, 593, 611), (611, 593, 592, 610), (610, 592, 591, 609), (609, 591, 590, 608), (495, 494, 589, 607), (607, 589, 588, 606), (606, 588, 587, 605), (605, 587, 586, 604), (604, 586, 585, 603), (603, 585, 584, 602), (502, 501, 583, 601), (601, 583, 582, 600), (600, 582, 581, 599), (599, 581, 580, 598), (598, 580, 579, 597), (597, 579, 578, 596), (487, 486, 577, 595), (595, 577, 576, 594), (594, 576, 575, 593), (593, 575, 574, 592), (592, 574, 573, 591), (591, 573, 572, 590), (494, 493, 571, 589), (589, 571, 570, 588), (588, 570, 569, 587), (587, 569, 568, 586), (586, 568, 567, 585), (585, 567, 566, 584), (501, 500, 559, 583), (583, 559, 558, 582), (582, 558, 557, 581), (581, 557, 556, 580), (580, 556, 555, 579), (579, 555, 554, 578), (486, 485, 547, 577), (577, 547, 546, 576), (576, 546, 545, 575), (575, 545, 544, 574), (574, 544, 543, 573), (573, 543, 542, 572), (493, 492, 535, 571), (571, 535, 534, 570), (570, 534, 533, 569), (569, 533, 532, 568), (568, 532, 531, 567), (567, 531, 530, 566), (500, 499, 560, 559), (559, 560, 561, 558), (558, 561, 562, 557), (557, 562, 563, 556), (556, 563, 564, 555), (555, 564, 565, 554), (485, 484, 548, 547), (547, 548, 549, 546), (546, 549, 550, 545), (545, 550, 551, 544), (544, 551, 552, 543), (543, 552, 553, 542), (492, 491, 536, 535), (535, 536, 537, 534), (534, 537, 538, 533), (533, 538, 539, 532), (532, 539, 540, 531), (531, 540, 541, 530), (519, 518, 693, 694), (512, 511, 686, 687), (527, 526, 701, 702), (520, 519, 694, 695), (513, 512, 687, 688), (528, 527, 702, 703), (506, 505, 680, 681), (521, 520, 695, 696), (514, 513, 688, 689), (529, 528, 703, 704), (507, 506, 681, 682), (522, 521, 696, 697), (515, 514, 689, 690), (505, 529, 704, 680), (508, 507, 682, 683), (523, 522, 697, 698), (516, 515, 690, 691), (509, 508, 683, 684), (524, 523, 698, 699), (517, 516, 691, 692), (510, 509, 684, 685), (525, 524, 699, 700), (518, 517, 692, 693), (511, 510, 685, 686), (526, 525, 700, 701), (699, 698, 723, 724), (692, 691, 716, 717), (685, 684, 709, 710), (700, 699, 724, 725), (693, 692, 717, 718), (686, 685, 710, 711), (701, 700, 725, 726), (694, 693, 718, 719), (687, 686, 711, 712), (702, 701, 726, 727), (695, 694, 719, 720), (688, 687, 712, 713), (703, 702, 727, 728), (681, 680, 705, 706), (696, 695, 720, 721), (689, 688, 713, 714), (704, 703, 728, 729), (682, 681, 706, 707), (697, 696, 721, 722), (690, 689, 714, 715), (680, 704, 729, 705), (683, 682, 707, 708), (698, 697, 722, 723), (691, 690, 715, 716), (684, 683, 708, 709), (711, 710, 730), (726, 725, 730), (719, 718, 730), (712, 711, 730), (727, 726, 730), (720, 719, 730), (713, 712, 730), (728, 727, 730), (706, 705, 730), (721, 720, 730), (714, 713, 730), (729, 728, 730), (707, 706, 730), (722, 721, 730), (715, 714, 730), (705, 729, 730), (708, 707, 730), (723, 722, 730), (716, 715, 730), (709, 708, 730), (724, 723, 730), (717, 716, 730), (710, 709, 730), (725, 724, 730), (718, 717, 730), (26, 28, 298, 731), (94, 93, 247, 292), (26, 731, 736, 732), (92, 249, 735, 734), (57, 26, 732, 733), (732, 736, 741, 737), (734, 735, 740, 739), (733, 732, 737, 738), (736, 734, 739, 741), (741, 739, 744, 746), (737, 741, 746, 742), (739, 740, 745, 744), (738, 737, 742, 743), (746, 744, 749, 751), (742, 746, 751, 747), (744, 745, 750, 749), (743, 742, 747, 748), (250, 93, 749, 750), (94, 751, 749, 93), (20, 747, 751, 94), (20, 56, 748, 747), (56, 77, 78, 748), (79, 743, 748, 78), (80, 738, 743, 79), (81, 733, 738, 80), (57, 733, 81, 82), (272, 273, 752, 271), (273, 274, 758, 752), (274, 764, 758), (274, 275, 770, 764), (275, 276, 776, 770), (276, 248, 250, 776), (271, 752, 753, 270), (752, 758, 759, 753), (758, 764, 765, 759), (764, 770, 771, 765), (770, 776, 777, 771), (776, 250, 750, 777), (270, 753, 754, 269), (753, 759, 760, 754), (759, 765, 766, 760), (765, 771, 772, 766), (771, 777, 778, 772), (777, 750, 745, 778), (269, 754, 755, 268), (754, 760, 761, 755), (760, 766, 767, 761), (766, 772, 773, 767), (772, 778, 779, 773), (778, 745, 740, 779), (268, 755, 756, 284), (755, 761, 762, 756), (761, 767, 768, 762), (767, 773, 774, 768), (773, 779, 780, 774), (779, 740, 735, 780), (284, 756, 757, 283), (756, 762, 763, 757), (762, 768, 769, 763), (768, 774, 775, 769), (774, 780, 781, 775), (780, 735, 249, 781), (283, 757, 281, 282), (757, 763, 280, 281), (763, 769, 279, 280), (769, 775, 278, 279), (775, 781, 277, 278), (781, 249, 246, 277)])
me_cylinder_001.polygons.foreach_set('use_smooth', [True] * 792)
me_cylinder_001.polygons.foreach_set('material_index', [3, 3, 3, 3, 3, 3, 3, 3, 3, 3, 3, 3, 3, 3, 3, 3, 3, 3, 3, 3, 3, 3, 3, 2, 3, 3, 2, 2, 2, 2, 2, 2, 2, 2, 2, 2, 2, 2, 2, 2, 2, 2, 2, 2, 2, 2, 2, 2, 2, 2, 2, 2, 2, 2, 2, 2, 2, 2, 2, 2, 2, 2, 2, 2, 2, 2, 1, 2, 2, 2, 2, 2, 2, 2, 2, 2, 2, 2, 2, 2, 2, 2, 2, 2, 2, 2, 2, 2, 2, 2, 2, 3, 3, 3, 3, 3, 3, 3, 3, 3, 3, 3, 3, 3, 3, 3, 3, 3, 3, 3, 3, 3, 3, 3, 3, 3, 3, 3, 3, 3, 3, 3, 3, 3, 3, 3, 3, 3, 3, 3, 3, 3, 3, 3, 3, 3, 3, 3, 3, 3, 3, 3, 3, 3, 3, 3, 3, 3, 3, 3, 3, 3, 3, 3, 3, 3, 3, 3, 3, 3, 3, 3, 3, 3, 3, 3, 3, 3, 3, 3, 3, 3, 3, 3, 3, 3, 3, 3, 3, 3, 3, 3, 3, 3, 3, 3, 3, 3, 3, 3, 3, 2, 2, 2, 2, 2, 2, 2, 2, 2, 2, 2, 2, 2, 2, 2, 2, 2, 2, 2, 2, 2, 2, 2, 2, 2, 1, 1, 1, 1, 1, 1, 1, 1, 1, 1, 1, 1, 1, 1, 1, 1, 1, 1, 1, 1, 1, 1, 1, 1, 1, 1, 1, 1, 1, 1, 1, 1, 1, 1, 1, 1, 1, 1, 1, 1, 1, 1, 1, 1, 1, 1, 1, 1, 1, 1, 1, 1, 1, 1, 1, 1, 1, 1, 3, 3, 3, 3, 3, 3, 3, 3, 3, 3, 3, 3, 3, 3, 3, 3, 3, 3, 3, 3, 3, 3, 3, 3, 3, 3, 3, 3, 3, 3, 3, 3, 3, 3, 3, 3, 3, 3, 3, 3, 3, 3, 3, 3, 3, 3, 3, 3, 3, 3, 3, 3, 3, 3, 3, 3, 3, 3, 3, 3, 3, 3, 3, 3, 3, 3, 3, 3, 3, 3, 3, 3, 3, 3, 3, 3, 3, 3, 3, 3, 3, 3, 3, 3, 3, 3, 3, 3, 3, 3, 3, 3, 3, 3, 3, 3, 3, 3, 3, 3, 3, 3, 3, 3, 3, 3, 3, 3, 3, 3, 3, 3, 3, 3, 3, 3, 3, 3, 3, 3, 3, 3, 3, 3, 3, 3, 3, 3, 3, 3, 3, 3, 3, 3, 3, 3, 3, 3, 3, 3, 3, 3, 3, 3, 3, 3, 3, 3, 3, 3, 3, 3, 3, 3, 3, 3, 3, 3, 3, 3, 3, 3, 3, 3, 3, 3, 3, 3, 3, 3, 3, 3, 3, 3, 3, 3, 3, 3, 3, 3, 3, 3, 3, 3, 3, 3, 3, 3, 3, 3, 3, 3, 3, 3, 3, 3, 3, 3, 3, 3, 0, 0, 0, 0, 0, 0, 0, 0, 0, 0, 0, 0, 0, 0, 0, 0, 0, 0, 0, 0, 0, 0, 0, 0, 0, 0, 0, 0, 0, 0, 0, 0, 0, 0, 0, 0, 0, 0, 0, 0, 0, 0, 0, 0, 0, 0, 0, 0, 0, 0, 0, 0, 0, 0, 0, 0, 0, 0, 0, 0, 0, 0, 0, 0, 0, 0, 0, 0, 0, 0, 0, 0, 0, 0, 0, 0, 0, 0, 0, 0, 0, 0, 0, 0, 0, 0, 0, 0, 0, 0, 0, 0, 0, 0, 0, 0, 0, 0, 0, 0, 0, 0, 0, 0, 0, 0, 0, 0, 0, 0, 0, 0, 0, 0, 0, 0, 0, 0, 0, 0, 0, 0, 0, 0, 0, 0, 0, 0, 0, 0, 0, 0, 0, 0, 0, 0, 0, 0, 0, 0, 0, 0, 0, 0, 0, 0, 0, 0, 0, 0, 0, 0, 0, 0, 0, 0, 0, 0, 0, 0, 0, 0, 0, 0, 0, 0, 0, 0, 0, 0, 0, 0, 0, 0, 0, 0, 0, 0, 0, 0, 0, 0, 0, 0, 0, 0, 0, 0, 0, 0, 0, 0, 0, 0, 0, 0, 0, 0, 0, 0, 0, 0, 0, 0, 0, 0, 0, 0, 0, 0, 0, 0, 0, 0, 0, 0, 0, 0, 0, 0, 0, 0, 0, 0, 0, 0, 0, 0, 0, 0, 0, 0, 0, 0, 0, 0, 0, 0, 0, 0, 0, 0, 0, 0, 0, 0, 0, 0, 0, 0, 1, 1, 1, 1, 2, 1, 1, 2, 1, 1, 1, 1, 2, 1, 1, 1, 2, 1, 1, 1, 2, 2, 2, 2, 2, 2, 1, 1, 1, 1, 1, 1, 1, 1, 1, 1, 1, 1, 1, 1, 1, 1, 1, 1, 1, 1, 1, 1, 1, 1, 1, 1, 1, 1, 1, 1, 1, 1, 1, 1, 1, 1, 1, 1, 1, 1, 1, 1])
_uv = me_cylinder_001.uv_layers.new(name='UVMap')
_uv.uv.foreach_set('vector', [0.3643, 0.5021, 0.3621, 0.4826, 0.416, 0.468, 0.4264, 0.4905, 0.4264, 0.4905, 0.416, 0.468, 0.4565, 0.4428, 0.4767, 0.4665, 0.4767, 0.4665, 0.4565, 0.4428, 0.4845, 0.413, 0.5144, 0.4354, 0.5144, 0.4354, 0.4845, 0.413, 0.5037, 0.3819, 0.5409, 0.4008, 0.5409, 0.4008, 0.5037, 0.3819, 0.5166, 0.3501, 0.5579, 0.3637, 0.5579, 0.3637, 0.5166, 0.3501, 0.5244, 0.3177, 0.5664, 0.3241, 0.5664, 0.3241, 0.5244, 0.3177, 0.5259, 0.283, 0.5653, 0.2813, 0.5653, 0.2813, 0.5259, 0.283, 0.5196, 0.2447, 0.5517, 0.2354, 0.5517, 0.2354, 0.5196, 0.2447, 0.4909, 0.1876, 0.5198, 0.1694, 0.5198, 0.1694, 0.4909, 0.1876, 0.4651, 0.1572, 0.4837, 0.14, 0.4837, 0.14, 0.4651, 0.1572, 0.4157, 0.1204, 0.4233, 0.1056, 0.4233, 0.1056, 0.4157, 0.1204, 0.347, 0.1032, 0.3472, 0.08687, 0.3472, 0.08687, 0.347, 0.1032, 0.2892, 0.1138, 0.2796, 0.09092, 0.2796, 0.09092, 0.2892, 0.1138, 0.2543, 0.1313, 0.2348, 0.1023, 0.2348, 0.1023, 0.2543, 0.1313, 0.2022, 0.1709, 0.177, 0.1487, 0.177, 0.1487, 0.2022, 0.1709, 0.1801, 0.2034, 0.1446, 0.185, 0.1446, 0.185, 0.1801, 0.2034, 0.1666, 0.2365, 0.1252, 0.224, 0.1252, 0.224, 0.1666, 0.2365, 0.1594, 0.2699, 0.1158, 0.2641, 0.1158, 0.2641, 0.1594, 0.2699, 0.1573, 0.3043, 0.1152, 0.3053, 0.1152, 0.3053, 0.1573, 0.3043, 0.1613, 0.3407, 0.1244, 0.3483, 0.1244, 0.3483, 0.1613, 0.3407, 0.1741, 0.3797, 0.1455, 0.3927, 0.1455, 0.3927, 0.1741, 0.3797, 0.1999, 0.4199, 0.181, 0.436, 0.181, 0.436, 0.1999, 0.4199, 0.2428, 0.456, 0.2325, 0.4727, 0.8172, 0.331, 0.8116, 0.415, 0.7697, 0.4127, 0.774, 0.3287, 0.2325, 0.4727, 0.2428, 0.456, 0.3003, 0.4791, 0.2965, 0.4963, 0.2926, 0.5137, 0.2965, 0.4963, 0.3643, 0.5021, 0.3668, 0.5219, 0.8352, 0.004631, 0.8278, 0.1631, 0.7821, 0.1606, 0.7891, 0.002178, 0.8801, 0.007883, 0.8721, 0.1661, 0.8278, 0.1631, 0.8352, 0.004631, 0.923, 0.01168, 0.914, 0.1696, 0.8721, 0.1661, 0.8801, 0.007883, 0.9637, 0.01576, 0.9527, 0.1733, 0.914, 0.1696, 0.923, 0.01168, 0.9999, 0.0196, 0.9871, 0.1769, 0.9527, 0.1733, 0.9637, 0.01576, 0.03775, 0.01706, 0.0426, 0.1741, 0.009128, 0.1754, 6.532e-05, 0.01821, 0.06797, 0.01613, 0.0714, 0.1731, 0.0426, 0.1741, 0.03775, 0.01706, 0.1062, 0.01499, 0.1058, 0.172, 0.0714, 0.1731, 0.06797, 0.01613, 0.1459, 0.01402, 0.1446, 0.1711, 0.1058, 0.172, 0.1062, 0.01499, 0.1828, 0.0134, 0.1885, 0.1703, 0.1446, 0.1711, 0.1459, 0.01402, 0.4328, 0.005657, 0.4433, 0.162, 0.3991, 0.1641, 0.3968, 0.007303, 0.4724, 0.004355, 0.4819, 0.1605, 0.4433, 0.162, 0.4328, 0.005657, 0.5105, 0.003312, 0.516, 0.1595, 0.4819, 0.1605, 0.4724, 0.004355, 0.5406, 0.002524, 0.5446, 0.1588, 0.516, 0.1595, 0.5105, 0.003312, 0.5782, 0.001577, 0.5776, 0.1581, 0.5446, 0.1588, 0.5406, 0.002524, 0.6144, 0.000801, 0.6119, 0.1577, 0.5776, 0.1581, 0.5782, 0.001577, 0.6551, 0.0001863, 0.6504, 0.1575, 0.6119, 0.1577, 0.6144, 0.000801, 0.6981, 6.532e-05, 0.6921, 0.1579, 0.6504, 0.1575, 0.6551, 0.0001863, 0.743, 0.000672, 0.7364, 0.1589, 0.6921, 0.1579, 0.6981, 6.532e-05, 0.7891, 0.002178, 0.7821, 0.1606, 0.7364, 0.1589, 0.743, 0.000672, 0.8278, 0.1631, 0.8238, 0.2268, 0.7791, 0.2243, 0.7821, 0.1606, 0.8721, 0.1661, 0.8673, 0.2297, 0.8238, 0.2268, 0.8278, 0.1631, 0.914, 0.1696, 0.9085, 0.2329, 0.8673, 0.2297, 0.8721, 0.1661, 0.9527, 0.1733, 0.9467, 0.2363, 0.9085, 0.2329, 0.914, 0.1696, 0.9871, 0.1769, 0.9805, 0.2397, 0.9467, 0.2363, 0.9527, 0.1733, 0.0426, 0.1741, 0.0454, 0.2369, 0.01262, 0.2386, 0.009128, 0.1754, 0.0714, 0.1731, 0.07341, 0.2358, 0.0454, 0.2369, 0.0426, 0.1741, 0.1058, 0.172, 0.1072, 0.2348, 0.07341, 0.2358, 0.0714, 0.1731, 0.1446, 0.1711, 0.1457, 0.2339, 0.1072, 0.2348, 0.1058, 0.172, 0.1885, 0.1703, 0.1921, 0.2331, 0.1457, 0.2339, 0.1446, 0.1711, 0.4433, 0.162, 0.4463, 0.2244, 0.4002, 0.2267, 0.3991, 0.1641, 0.4819, 0.1605, 0.4845, 0.2228, 0.4463, 0.2244, 0.4433, 0.162, 0.516, 0.1595, 0.518, 0.2216, 0.4845, 0.2228, 0.4819, 0.1605, 0.5446, 0.1588, 0.5458, 0.221, 0.518, 0.2216, 0.516, 0.1595, 0.5776, 0.1581, 0.5782, 0.2205, 0.5458, 0.221, 0.5446, 0.1588, 0.6119, 0.1577, 0.6119, 0.2204, 0.5782, 0.2205, 0.5776, 0.1581, 0.6504, 0.1575, 0.6499, 0.2206, 0.6119, 0.2204, 0.6119, 0.1577, 0.6921, 0.1579, 0.691, 0.2213, 0.6499, 0.2206, 0.6504, 0.1575, 0.7364, 0.1589, 0.7344, 0.2225, 0.691, 0.2213, 0.6921, 0.1579, 0.7821, 0.1606, 0.7791, 0.2243, 0.7344, 0.2225, 0.7364, 0.1589, 0.4967, 0.6433, 0.4921, 0.6535, 0.4492, 0.6233, 0.4504, 0.6109, 0.8592, 0.3337, 0.8523, 0.4177, 0.8116, 0.415, 0.8172, 0.331, 0.8991, 0.3367, 0.891, 0.4205, 0.8523, 0.4177, 0.8592, 0.3337, 0.9365, 0.3399, 0.9272, 0.4237, 0.891, 0.4205, 0.8991, 0.3367, 0.9689, 0.3431, 0.9585, 0.4268, 0.9272, 0.4237, 0.9365, 0.3399, 0.05147, 0.3404, 0.05658, 0.4245, 0.02442, 0.4268, 0.01829, 0.3426, 0.07686, 0.3392, 0.08105, 0.4232, 0.05658, 0.4245, 0.05147, 0.3404, 0.1106, 0.3381, 0.114, 0.4221, 0.08105, 0.4232, 0.07686, 0.3392, 0.1466, 0.3373, 0.1491, 0.4214, 0.114, 0.4221, 0.1106, 0.3381, 0.1987, 0.3362, 0.2039, 0.4196, 0.1491, 0.4214, 0.1466, 0.3373, 0.2364, 0.3351, 0.2407, 0.4187, 0.2039, 0.4196, 0.1987, 0.3362, 0.2781, 0.3338, 0.2814, 0.4175, 0.2407, 0.4187, 0.2364, 0.3351, 0.3211, 0.3324, 0.3234, 0.4162, 0.2814, 0.4175, 0.2781, 0.3338, 0.3628, 0.331, 0.3641, 0.4146, 0.3234, 0.4162, 0.3211, 0.3324, 0.4003, 0.3296, 0.4009, 0.4131, 0.3641, 0.4146, 0.3628, 0.331, 0.4523, 0.3272, 0.4557, 0.4111, 0.4009, 0.4131, 0.4003, 0.3296, 0.488, 0.3254, 0.4907, 0.4092, 0.4557, 0.4111, 0.4523, 0.3272, 0.5216, 0.3241, 0.5237, 0.408, 0.4907, 0.4092, 0.488, 0.3254, 0.5468, 0.3235, 0.5482, 0.4073, 0.5237, 0.408, 0.5216, 0.3241, 0.5796, 0.3232, 0.5805, 0.4071, 0.5482, 0.4073, 0.5468, 0.3235, 0.6118, 0.3235, 0.6119, 0.4074, 0.5805, 0.4071, 0.5796, 0.3232, 0.649, 0.3241, 0.6482, 0.4081, 0.6119, 0.4074, 0.6118, 0.3235, 0.6888, 0.3252, 0.6871, 0.4093, 0.6482, 0.4081, 0.649, 0.3241, 0.7308, 0.3267, 0.7279, 0.4108, 0.6871, 0.4093, 0.6888, 0.3252, 0.774, 0.3287, 0.7697, 0.4127, 0.7279, 0.4108, 0.7308, 0.3267, 0.2028, 0.5379, 0.2134, 0.5067, 0.2884, 0.5326, 0.2816, 0.5634, 0.2134, 0.5067, 0.2219, 0.4897, 0.2926, 0.5137, 0.2884, 0.5326, 0.1336, 0.4964, 0.1492, 0.466, 0.2134, 0.5067, 0.2028, 0.5379, 0.1492, 0.466, 0.1613, 0.4521, 0.2219, 0.4897, 0.2134, 0.5067, 0.07886, 0.4425, 0.1014, 0.4151, 0.1492, 0.466, 0.1336, 0.4964, 0.1014, 0.4151, 0.1161, 0.4051, 0.1613, 0.4521, 0.1492, 0.466, 0.04178, 0.3811, 0.07188, 0.3604, 0.1014, 0.4151, 0.07886, 0.4425, 0.07188, 0.3604, 0.0878, 0.3547, 0.1161, 0.4051, 0.1014, 0.4151, 0.0223, 0.317, 0.05867, 0.3071, 0.07188, 0.3604, 0.04178, 0.3811, 0.05867, 0.3071, 0.0747, 0.3055, 0.0878, 0.3547, 0.07188, 0.3604, 0.02026, 0.2544, 0.05877, 0.2572, 0.05867, 0.3071, 0.0223, 0.317, 0.05877, 0.2572, 0.07414, 0.2589, 0.0747, 0.3055, 0.05867, 0.3071, 0.03444, 0.19, 0.06941, 0.2079, 0.05877, 0.2572, 0.02026, 0.2544, 0.06941, 0.2079, 0.08496, 0.2133, 0.07414, 0.2589, 0.05877, 0.2572, 0.06869, 0.1317, 0.09417, 0.1595, 0.06941, 0.2079, 0.03444, 0.19, 0.09417, 0.1595, 0.1088, 0.1687, 0.08496, 0.2133, 0.06941, 0.2079, 0.117, 0.07809, 0.1372, 0.1094, 0.09417, 0.1595, 0.06869, 0.1317, 0.1372, 0.1094, 0.1498, 0.1245, 0.1088, 0.1687, 0.09417, 0.1595, 0.2072, 0.04153, 0.2123, 0.06939, 0.1372, 0.1094, 0.117, 0.07809, 0.2123, 0.06939, 0.2185, 0.08035, 0.1498, 0.1245, 0.1372, 0.1094, 0.2711, 0.0135, 0.2639, 0.0493, 0.2123, 0.06939, 0.2072, 0.04153, 0.2639, 0.0493, 0.2678, 0.06826, 0.2185, 0.08035, 0.2123, 0.06939, 0.3586, 0.01269, 0.3495, 0.04836, 0.2639, 0.0493, 0.2711, 0.0135, 0.3495, 0.04836, 0.3471, 0.07001, 0.2678, 0.06826, 0.2639, 0.0493, 0.4465, 0.0346, 0.439, 0.07027, 0.3495, 0.04836, 0.3586, 0.01269, 0.439, 0.07027, 0.4313, 0.09058, 0.3471, 0.07001, 0.3495, 0.04836, 0.525, 0.07362, 0.5159, 0.109, 0.439, 0.07027, 0.4465, 0.0346, 0.5159, 0.109, 0.5042, 0.1245, 0.4313, 0.09058, 0.439, 0.07027, 0.5705, 0.1266, 0.5539, 0.1493, 0.5159, 0.109, 0.525, 0.07362, 0.5539, 0.1493, 0.5437, 0.1565, 0.5042, 0.1245, 0.5159, 0.109, 0.6352, 0.1977, 0.6039, 0.2171, 0.5539, 0.1493, 0.5705, 0.1266, 0.6039, 0.2171, 0.5862, 0.2252, 0.5437, 0.1565, 0.5539, 0.1493, 0.6554, 0.2659, 0.621, 0.2799, 0.6039, 0.2171, 0.6352, 0.1977, 0.621, 0.2799, 0.6041, 0.2819, 0.5862, 0.2252, 0.6039, 0.2171, 0.6613, 0.332, 0.6227, 0.3333, 0.621, 0.2799, 0.6554, 0.2659, 0.6227, 0.3333, 0.6067, 0.3315, 0.6041, 0.2819, 0.621, 0.2799, 0.647, 0.3952, 0.6115, 0.3816, 0.6227, 0.3333, 0.6613, 0.332, 0.6115, 0.3816, 0.5971, 0.3767, 0.6067, 0.3315, 0.6227, 0.3333, 0.6191, 0.4503, 0.5907, 0.4262, 0.6115, 0.3816, 0.647, 0.3952, 0.5907, 0.4262, 0.577, 0.4181, 0.5971, 0.3767, 0.6115, 0.3816, 0.5748, 0.4997, 0.5565, 0.4684, 0.5907, 0.4262, 0.6191, 0.4503, 0.5565, 0.4684, 0.5446, 0.4567, 0.577, 0.4181, 0.5907, 0.4262, 0.5158, 0.5394, 0.507, 0.5052, 0.5565, 0.4684, 0.5748, 0.4997, 0.507, 0.5052, 0.4979, 0.4901, 0.5446, 0.4567, 0.5565, 0.4684, 0.4437, 0.5651, 0.4424, 0.5311, 0.507, 0.5052, 0.5158, 0.5394, 0.4424, 0.5311, 0.4373, 0.5134, 0.4979, 0.4901, 0.507, 0.5052, 0.3637, 0.5736, 0.3673, 0.5409, 0.4424, 0.5311, 0.4437, 0.5651, 0.3673, 0.5409, 0.3668, 0.5219, 0.4373, 0.5134, 0.4424, 0.5311, 0.2816, 0.5634, 0.2884, 0.5326, 0.3673, 0.5409, 0.3637, 0.5736, 0.2884, 0.5326, 0.2926, 0.5137, 0.3668, 0.5219, 0.3673, 0.5409, 0.2742, 0.5971, 0.2816, 0.5634, 0.3637, 0.5736, 0.3662, 0.6069, 0.3662, 0.6069, 0.3637, 0.5736, 0.4437, 0.5651, 0.4569, 0.5957, 0.4569, 0.5957, 0.4437, 0.5651, 0.5158, 0.5394, 0.5391, 0.5625, 0.5391, 0.5625, 0.5158, 0.5394, 0.5748, 0.4997, 0.6047, 0.5102, 0.6047, 0.5102, 0.5748, 0.4997, 0.6191, 0.4503, 0.6434, 0.4498, 0.6434, 0.4498, 0.6191, 0.4503, 0.647, 0.3952, 0.6663, 0.3847, 0.6663, 0.3847, 0.647, 0.3952, 0.6613, 0.332, 0.6768, 0.331, 0.6768, 0.331, 0.6613, 0.332, 0.6554, 0.2659, 0.669, 0.2596, 0.669, 0.2596, 0.6554, 0.2659, 0.6352, 0.1977, 0.6461, 0.19, 0.6461, 0.19, 0.6352, 0.1977, 0.5705, 0.1266, 0.5777, 0.1161, 0.5777, 0.1161, 0.5705, 0.1266, 0.525, 0.07362, 0.5282, 0.06037, 0.5282, 0.06037, 0.525, 0.07362, 0.4465, 0.0346, 0.449, 0.02196, 0.449, 0.02196, 0.4465, 0.0346, 0.3586, 0.01269, 0.3621, 0.0001811, 0.3621, 0.0001811, 0.3586, 0.01269, 0.2711, 0.0135, 0.274, 0.0001811, 0.274, 0.0001811, 0.2711, 0.0135, 0.2072, 0.04153, 0.2051, 0.02889, 0.2051, 0.02889, 0.2072, 0.04153, 0.117, 0.07809, 0.1105, 0.06624, 0.1105, 0.06624, 0.117, 0.07809, 0.06869, 0.1317, 0.05894, 0.1201, 0.05894, 0.1201, 0.06869, 0.1317, 0.03444, 0.19, 0.02059, 0.1823, 0.02059, 0.1823, 0.03444, 0.19, 0.02026, 0.2544, 0.007092, 0.2364, 0.007092, 0.2364, 0.02026, 0.2544, 0.0223, 0.317, 0.0001811, 0.3062, 0.0001811, 0.3062, 0.0223, 0.317, 0.04178, 0.3811, 0.009981, 0.3781, 0.009981, 0.3781, 0.04178, 0.3811, 0.07886, 0.4425, 0.04778, 0.4537, 0.04778, 0.4537, 0.07886, 0.4425, 0.1336, 0.4964, 0.1087, 0.5187, 0.1087, 0.5187, 0.1336, 0.4964, 0.2028, 0.5379, 0.1865, 0.5672, 0.1865, 0.5672, 0.2028, 0.5379, 0.2816, 0.5634, 0.2742, 0.5971, 0.5042, 0.1245, 0.4837, 0.14, 0.4233, 0.1056, 0.4313, 0.09058, 0.2678, 0.06826, 0.2796, 0.09092, 0.2348, 0.1023, 0.2185, 0.08035, 0.3668, 0.5219, 0.3643, 0.5021, 0.4264, 0.4905, 0.4373, 0.5134, 0.07414, 0.2589, 0.1158, 0.2641, 0.1152, 0.3053, 0.0747, 0.3055, 0.5971, 0.3767, 0.5579, 0.3637, 0.5664, 0.3241, 0.6067, 0.3315, 0.2219, 0.4897, 0.2325, 0.4727, 0.2965, 0.4963, 0.2926, 0.5137, 0.1088, 0.1687, 0.1446, 0.185, 0.1252, 0.224, 0.08496, 0.2133, 0.5446, 0.4567, 0.5144, 0.4354, 0.5409, 0.4008, 0.577, 0.4181, 0.1161, 0.4051, 0.1455, 0.3927, 0.181, 0.436, 0.1613, 0.4521, 0.5862, 0.2252, 0.5517, 0.2354, 0.5198, 0.1694, 0.5437, 0.1565, 0.4313, 0.09058, 0.4233, 0.1056, 0.3472, 0.08687, 0.3471, 0.07001, 0.2185, 0.08035, 0.2348, 0.1023, 0.177, 0.1487, 0.1498, 0.1245, 0.4373, 0.5134, 0.4264, 0.4905, 0.4767, 0.4665, 0.4979, 0.4901, 0.0747, 0.3055, 0.1152, 0.3053, 0.1244, 0.3483, 0.0878, 0.3547, 0.6067, 0.3315, 0.5664, 0.3241, 0.5653, 0.2813, 0.6041, 0.2819, 0.5437, 0.1565, 0.5198, 0.1694, 0.4837, 0.14, 0.5042, 0.1245, 0.08496, 0.2133, 0.1252, 0.224, 0.1158, 0.2641, 0.07414, 0.2589, 0.577, 0.4181, 0.5409, 0.4008, 0.5579, 0.3637, 0.5971, 0.3767, 0.1613, 0.4521, 0.181, 0.436, 0.2325, 0.4727, 0.2219, 0.4897, 0.3471, 0.07001, 0.3472, 0.08687, 0.2796, 0.09092, 0.2678, 0.06826, 0.1498, 0.1245, 0.177, 0.1487, 0.1446, 0.185, 0.1088, 0.1687, 0.4979, 0.4901, 0.4767, 0.4665, 0.5144, 0.4354, 0.5446, 0.4567, 0.0878, 0.3547, 0.1244, 0.3483, 0.1455, 0.3927, 0.1161, 0.4051, 0.6041, 0.2819, 0.5653, 0.2813, 0.5517, 0.2354, 0.5862, 0.2252, 0.2965, 0.4963, 0.3003, 0.4791, 0.3621, 0.4826, 0.3643, 0.5021, 0.7791, 0.2243, 0.774, 0.3287, 0.7308, 0.3267, 0.7344, 0.2225, 0.7344, 0.2225, 0.7308, 0.3267, 0.6888, 0.3252, 0.691, 0.2213, 0.691, 0.2213, 0.6888, 0.3252, 0.649, 0.3241, 0.6499, 0.2206, 0.6499, 0.2206, 0.649, 0.3241, 0.6118, 0.3235, 0.6119, 0.2204, 0.6119, 0.2204, 0.6118, 0.3235, 0.5796, 0.3232, 0.5782, 0.2205, 0.5782, 0.2205, 0.5796, 0.3232, 0.5468, 0.3235, 0.5458, 0.221, 0.5458, 0.221, 0.5468, 0.3235, 0.5216, 0.3241, 0.518, 0.2216, 0.518, 0.2216, 0.5216, 0.3241, 0.488, 0.3254, 0.4845, 0.2228, 0.4845, 0.2228, 0.488, 0.3254, 0.4523, 0.3272, 0.4463, 0.2244, 0.4463, 0.2244, 0.4523, 0.3272, 0.4003, 0.3296, 0.4002, 0.2267, 0.4002, 0.2267, 0.4003, 0.3296, 0.3628, 0.331, 0.3603, 0.228, 0.3603, 0.228, 0.3628, 0.331, 0.3211, 0.3324, 0.3173, 0.2293, 0.3173, 0.2293, 0.3211, 0.3324, 0.2781, 0.3338, 0.2743, 0.2306, 0.2743, 0.2306, 0.2781, 0.3338, 0.2364, 0.3351, 0.2311, 0.232, 0.2311, 0.232, 0.2364, 0.3351, 0.1987, 0.3362, 0.1921, 0.2331, 0.1921, 0.2331, 0.1987, 0.3362, 0.1466, 0.3373, 0.1457, 0.2339, 0.1457, 0.2339, 0.1466, 0.3373, 0.1106, 0.3381, 0.1072, 0.2348, 0.1072, 0.2348, 0.1106, 0.3381, 0.07686, 0.3392, 0.07341, 0.2358, 0.07341, 0.2358, 0.07686, 0.3392, 0.05147, 0.3404, 0.0454, 0.2369, 0.0454, 0.2369, 0.05147, 0.3404, 0.01829, 0.3426, 0.01262, 0.2386, 0.9805, 0.2397, 0.9689, 0.3431, 0.9365, 0.3399, 0.9467, 0.2363, 0.9467, 0.2363, 0.9365, 0.3399, 0.8991, 0.3367, 0.9085, 0.2329, 0.9085, 0.2329, 0.8991, 0.3367, 0.8592, 0.3337, 0.8673, 0.2297, 0.8673, 0.2297, 0.8592, 0.3337, 0.8172, 0.331, 0.8238, 0.2268, 0.8238, 0.2268, 0.8172, 0.331, 0.774, 0.3287, 0.7791, 0.2243, 0.5297, 0.6988, 0.5211, 0.7035, 0.4921, 0.6535, 0.4967, 0.6433, 0.3274, 0.9855, 0.3923, 0.9686, 0.4006, 0.9771, 0.3316, 0.9967, 0.1909, 0.9751, 0.2586, 0.9878, 0.2577, 0.9999, 0.185, 0.9858, 0.5269, 0.8537, 0.5442, 0.7997, 0.5557, 0.796, 0.5384, 0.8525, 0.01123, 0.746, 0.01738, 0.8025, 0.005774, 0.799, 0.0001105, 0.7401, 0.1292, 0.9485, 0.1909, 0.9751, 0.185, 0.9858, 0.1195, 0.956, 0.2586, 0.9878, 0.3274, 0.9855, 0.3316, 0.9967, 0.2577, 0.9999, 0.4951, 0.8981, 0.5269, 0.8537, 0.5384, 0.8525, 0.5067, 0.8997, 0.02, 0.7014, 0.01123, 0.746, 0.0001105, 0.7401, 0.00907, 0.6935, 0.0773, 0.9103, 0.1292, 0.9485, 0.1195, 0.956, 0.0657, 0.9139, 0.6666, 0.2988, 0.6504, 0.3652, 0.5977, 0.3466, 0.6078, 0.2936, 0.06684, 0.4434, 0.03154, 0.3856, 0.08528, 0.3611, 0.1118, 0.41, 0.5522, 0.0685, 0.6066, 0.1181, 0.5619, 0.1567, 0.5181, 0.1159, 0.09782, 0.09973, 0.1618, 0.05408, 0.1919, 0.1046, 0.1385, 0.1452, 0.03154, 0.3856, 0.01222, 0.333, 0.07212, 0.3177, 0.08528, 0.3611, 0.6066, 0.1181, 0.6438, 0.1736, 0.5904, 0.2003, 0.5619, 0.1567, 0.3213, 0.0001105, 0.4084, 0.006264, 0.3971, 0.06539, 0.3261, 0.06339, 0.1618, 0.05408, 0.236, 0.01899, 0.2557, 0.07657, 0.1919, 0.1046, 0.01222, 0.333, 0.0001105, 0.2645, 0.06532, 0.2529, 0.07212, 0.3177, 0.6438, 0.1736, 0.6666, 0.2413, 0.6054, 0.2509, 0.5904, 0.2003, 0.236, 0.01899, 0.3213, 0.0001105, 0.3261, 0.06339, 0.2557, 0.07657, 0.4084, 0.006264, 0.4856, 0.03146, 0.4627, 0.08398, 0.3971, 0.06539, 0.006233, 0.2152, 0.04568, 0.1563, 0.09687, 0.1957, 0.06532, 0.2529, 0.6666, 0.2413, 0.6666, 0.2988, 0.6078, 0.2936, 0.6054, 0.2509, 0.4856, 0.03146, 0.5522, 0.0685, 0.5181, 0.1159, 0.4627, 0.08398, 0.04568, 0.1563, 0.09782, 0.09973, 0.1385, 0.1452, 0.09687, 0.1957, 0.01346, 0.8143, 0.03813, 0.8631, 0.026, 0.8631, 0.001702, 0.8114, 0.5442, 0.7997, 0.5445, 0.7543, 0.5562, 0.7487, 0.5557, 0.796, 0.3923, 0.9686, 0.4493, 0.9387, 0.4599, 0.9437, 0.4006, 0.9771, 0.08913, 0.602, 0.09146, 0.6129, 0.05293, 0.6561, 0.04559, 0.6499, 0.03813, 0.8631, 0.0773, 0.9103, 0.0657, 0.9139, 0.026, 0.8631, 0.1118, 0.41, 0.1602, 0.4604, 0.1267, 0.5051, 0.06684, 0.4434, 0.5445, 0.7543, 0.5297, 0.6988, 0.5417, 0.6907, 0.5562, 0.7487, 0.5977, 0.3466, 0.6504, 0.3652, 0.6101, 0.4417, 0.5656, 0.4076, 0.5656, 0.4076, 0.6101, 0.4417, 0.5579, 0.4896, 0.5243, 0.4421, 0.04559, 0.6499, 0.02, 0.7014, 0.00907, 0.6935, 0.03497, 0.6393, 0.4493, 0.9387, 0.4951, 0.8981, 0.5067, 0.8997, 0.4599, 0.9437, 0.1602, 0.4604, 0.2094, 0.4829, 0.1896, 0.5372, 0.1267, 0.5051, 0.4441, 0.9361, 0.4882, 0.8964, 0.4951, 0.8981, 0.4493, 0.9387, 0.05293, 0.6561, 0.0283, 0.706, 0.02, 0.7014, 0.04559, 0.6499, 0.5353, 0.7571, 0.5211, 0.7035, 0.5297, 0.6988, 0.5445, 0.7543, 0.04516, 0.8625, 0.08274, 0.9086, 0.0773, 0.9103, 0.03813, 0.8631, 0.08669, 0.581, 0.08913, 0.602, 0.04559, 0.6499, 0.03497, 0.6393, 0.389, 0.9656, 0.4441, 0.9361, 0.4493, 0.9387, 0.3923, 0.9686, 0.535, 0.801, 0.5353, 0.7571, 0.5445, 0.7543, 0.5442, 0.7997, 0.02167, 0.8152, 0.04516, 0.8625, 0.03813, 0.8631, 0.01346, 0.8143, 0.08274, 0.9086, 0.1328, 0.9461, 0.1292, 0.9485, 0.0773, 0.9103, 0.0283, 0.706, 0.01982, 0.7491, 0.01123, 0.746, 0.02, 0.7014, 0.4882, 0.8964, 0.5185, 0.8533, 0.5269, 0.8537, 0.4951, 0.8981, 0.2588, 0.9849, 0.3259, 0.9824, 0.3274, 0.9855, 0.2586, 0.9878, 0.1328, 0.9461, 0.1928, 0.9724, 0.1909, 0.9751, 0.1292, 0.9485, 0.01982, 0.7491, 0.02555, 0.8037, 0.01738, 0.8025, 0.01123, 0.746, 0.5185, 0.8533, 0.535, 0.801, 0.5442, 0.7997, 0.5269, 0.8537, 0.1928, 0.9724, 0.2588, 0.9849, 0.2586, 0.9878, 0.1909, 0.9751, 0.3259, 0.9824, 0.389, 0.9656, 0.3923, 0.9686, 0.3274, 0.9855, 0.5417, 0.6907, 0.5297, 0.6988, 0.4967, 0.6433, 0.5029, 0.6234, 0.1412, 0.5782, 0.1422, 0.5569, 0.1907, 0.555, 0.1909, 0.5803, 0.1412, 0.5782, 0.08913, 0.602, 0.08669, 0.581, 0.1422, 0.5569, 0.3875, 0.8527, 0.3407, 0.8405, 0.3453, 0.8122, 0.3937, 0.8152, 0.006311, 0.8527, 0.05319, 0.8405, 0.06398, 0.8691, 0.02062, 0.8907, 0.1642, 0.6073, 0.1723, 0.6554, 0.1311, 0.6687, 0.1096, 0.625, 0.3937, 0.8152, 0.3453, 0.8122, 0.3445, 0.7838, 0.3926, 0.7776, 0.02062, 0.8907, 0.06398, 0.8691, 0.08255, 0.8976, 0.04524, 0.9284, 0.1096, 0.625, 0.1311, 0.6687, 0.1049, 0.6853, 0.07482, 0.647, 0.3926, 0.7776, 0.3445, 0.7838, 0.3379, 0.7551, 0.3839, 0.7394, 0.04524, 0.9284, 0.08255, 0.8976, 0.1109, 0.924, 0.08291, 0.9634, 0.1969, 0.9998, 0.1969, 0.9514, 0.2438, 0.9438, 0.259, 0.9898, 0.07482, 0.647, 0.1049, 0.6853, 0.06945, 0.7257, 0.02788, 0.7004, 0.3839, 0.7394, 0.3379, 0.7551, 0.3244, 0.7257, 0.366, 0.7004, 0.08291, 0.9634, 0.1109, 0.924, 0.1501, 0.9438, 0.1348, 0.9898, 0.259, 0.9898, 0.2438, 0.9438, 0.2829, 0.924, 0.311, 0.9634, 0.02788, 0.7004, 0.06945, 0.7257, 0.05594, 0.7551, 0.00995, 0.7394, 0.366, 0.7004, 0.3244, 0.7257, 0.289, 0.6853, 0.319, 0.647, 0.1348, 0.9898, 0.1501, 0.9438, 0.1969, 0.9514, 0.1969, 0.9998, 0.311, 0.9634, 0.2829, 0.924, 0.3113, 0.8976, 0.3486, 0.9284, 0.00995, 0.7394, 0.05594, 0.7551, 0.0494, 0.7838, 0.001281, 0.7776, 0.319, 0.647, 0.289, 0.6853, 0.2628, 0.6687, 0.2843, 0.625, 0.3486, 0.9284, 0.3113, 0.8976, 0.3299, 0.8691, 0.3732, 0.8907, 0.001281, 0.7776, 0.0494, 0.7838, 0.04857, 0.8122, 0.0001811, 0.8152, 0.2843, 0.625, 0.2628, 0.6687, 0.2216, 0.6554, 0.2296, 0.6073, 0.3732, 0.8907, 0.3299, 0.8691, 0.3407, 0.8405, 0.3875, 0.8527, 0.0001811, 0.8152, 0.04857, 0.8122, 0.05319, 0.8405, 0.006311, 0.8527, 0.2296, 0.6073, 0.2216, 0.6554, 0.1723, 0.6554, 0.1642, 0.6073, 0.4555, 0.6997, 0.4917, 0.7204, 0.4745, 0.7703, 0.4337, 0.7627, 0.7612, 0.6665, 0.7289, 0.694, 0.7051, 0.6722, 0.7304, 0.6387, 0.5753, 0.9743, 0.5848, 0.9342, 0.627, 0.9372, 0.6293, 0.9782, 0.737, 0.9352, 0.7112, 0.9027, 0.7396, 0.8705, 0.7741, 0.8945, 0.4337, 0.7627, 0.4745, 0.7703, 0.4726, 0.8021, 0.4309, 0.8035, 0.7304, 0.6387, 0.7051, 0.6722, 0.6574, 0.6491, 0.6696, 0.6089, 0.6293, 0.9782, 0.627, 0.9372, 0.6718, 0.9269, 0.6864, 0.9653, 0.7741, 0.8945, 0.7396, 0.8705, 0.7567, 0.8362, 0.7963, 0.8506, 0.4309, 0.8035, 0.4726, 0.8021, 0.477, 0.8309, 0.4364, 0.8408, 0.6696, 0.6089, 0.6574, 0.6491, 0.6273, 0.644, 0.6305, 0.6021, 0.7963, 0.8506, 0.7567, 0.8362, 0.7639, 0.8031, 0.806, 0.8079, 0.4364, 0.8408, 0.477, 0.8309, 0.4866, 0.8572, 0.4487, 0.8748, 0.6305, 0.6021, 0.6273, 0.644, 0.5849, 0.6478, 0.5758, 0.6072, 0.806, 0.8079, 0.7639, 0.8031, 0.7636, 0.7725, 0.8059, 0.7683, 0.4487, 0.8748, 0.4866, 0.8572, 0.5013, 0.8814, 0.4677, 0.906, 0.5758, 0.6072, 0.5849, 0.6478, 0.5408, 0.6673, 0.5191, 0.6318, 0.8059, 0.7683, 0.7636, 0.7725, 0.7575, 0.7443, 0.7982, 0.7317, 0.4677, 0.906, 0.5013, 0.8814, 0.5218, 0.9032, 0.4943, 0.9342, 0.5191, 0.6318, 0.5408, 0.6673, 0.509, 0.6953, 0.4777, 0.6674, 0.7982, 0.7317, 0.7575, 0.7443, 0.746, 0.7182, 0.7834, 0.6978, 0.4943, 0.9342, 0.5218, 0.9032, 0.5494, 0.9217, 0.5299, 0.958, 0.4777, 0.6674, 0.509, 0.6953, 0.4917, 0.7204, 0.4555, 0.6997, 0.7834, 0.6978, 0.746, 0.7182, 0.7289, 0.694, 0.7612, 0.6665, 0.5299, 0.958, 0.5494, 0.9217, 0.5848, 0.9342, 0.5753, 0.9743, 0.6864, 0.9653, 0.6718, 0.9269, 0.7112, 0.9027, 0.737, 0.9352, 0.7396, 0.8705, 0.7098, 0.8509, 0.7223, 0.8248, 0.7567, 0.8362, 0.4726, 0.8021, 0.5088, 0.8003, 0.512, 0.822, 0.477, 0.8309, 0.6574, 0.6491, 0.6481, 0.6842, 0.6252, 0.6803, 0.6273, 0.644, 0.7567, 0.8362, 0.7223, 0.8248, 0.7275, 0.7999, 0.7639, 0.8031, 0.477, 0.8309, 0.512, 0.822, 0.5191, 0.8418, 0.4866, 0.8572, 0.6273, 0.644, 0.6252, 0.6803, 0.5936, 0.6833, 0.5849, 0.6478, 0.7639, 0.8031, 0.7275, 0.7999, 0.7272, 0.7769, 0.7636, 0.7725, 0.4866, 0.8572, 0.5191, 0.8418, 0.5301, 0.8599, 0.5013, 0.8814, 0.5849, 0.6478, 0.5936, 0.6833, 0.5606, 0.6976, 0.5408, 0.6673, 0.7636, 0.7725, 0.7272, 0.7769, 0.7225, 0.7558, 0.7575, 0.7443, 0.5013, 0.8814, 0.5301, 0.8599, 0.5453, 0.8763, 0.5218, 0.9032, 0.5408, 0.6673, 0.5606, 0.6976, 0.5368, 0.7189, 0.509, 0.6953, 0.7575, 0.7443, 0.7225, 0.7558, 0.714, 0.7363, 0.746, 0.7182, 0.5218, 0.9032, 0.5453, 0.8763, 0.5658, 0.8903, 0.5494, 0.9217, 0.509, 0.6953, 0.5368, 0.7189, 0.5238, 0.7384, 0.4917, 0.7204, 0.746, 0.7182, 0.714, 0.7363, 0.7013, 0.7181, 0.7289, 0.694, 0.5494, 0.9217, 0.5658, 0.8903, 0.5923, 0.9, 0.5848, 0.9342, 0.6718, 0.9269, 0.6579, 0.8934, 0.688, 0.8753, 0.7112, 0.9027, 0.4917, 0.7204, 0.5238, 0.7384, 0.5104, 0.7761, 0.4745, 0.7703, 0.7289, 0.694, 0.7013, 0.7181, 0.6834, 0.7016, 0.7051, 0.6722, 0.5848, 0.9342, 0.5923, 0.9, 0.6241, 0.9018, 0.627, 0.9372, 0.7112, 0.9027, 0.688, 0.8753, 0.7098, 0.8509, 0.7396, 0.8705, 0.4745, 0.7703, 0.5104, 0.7761, 0.5088, 0.8003, 0.4726, 0.8021, 0.7051, 0.6722, 0.6834, 0.7016, 0.6481, 0.6842, 0.6574, 0.6491, 0.627, 0.9372, 0.6241, 0.9018, 0.6579, 0.8934, 0.6718, 0.9269, 0.828, 0.4243, 0.7991, 0.4334, 0.7897, 0.4146, 0.8243, 0.4036, 0.6481, 0.6842, 0.6834, 0.7016, 0.6764, 0.7116, 0.6446, 0.6959, 0.5923, 0.9, 0.5658, 0.8903, 0.5713, 0.8797, 0.5947, 0.8882, 0.8624, 0.4245, 0.828, 0.4243, 0.8243, 0.4036, 0.8654, 0.4036, 0.6834, 0.7016, 0.7013, 0.7181, 0.692, 0.7262, 0.6764, 0.7116, 0.5658, 0.8903, 0.5453, 0.8763, 0.5532, 0.8672, 0.5713, 0.8797, 0.8911, 0.4338, 0.8624, 0.4245, 0.8654, 0.4036, 0.9001, 0.4146, 0.7013, 0.7181, 0.714, 0.7363, 0.7033, 0.7423, 0.692, 0.7262, 0.8117, 0.626, 0.8443, 0.6313, 0.8447, 0.6523, 0.8056, 0.6462, 0.5453, 0.8763, 0.5301, 0.8599, 0.5397, 0.8526, 0.5532, 0.8672, 0.9094, 0.4455, 0.8911, 0.4338, 0.9001, 0.4146, 0.9225, 0.4289, 0.714, 0.7363, 0.7225, 0.7558, 0.7108, 0.7597, 0.7033, 0.7423, 0.7843, 0.6122, 0.8117, 0.626, 0.8056, 0.6462, 0.7725, 0.6298, 0.5301, 0.8599, 0.5191, 0.8418, 0.53, 0.8365, 0.5397, 0.8526, 0.9343, 0.4737, 0.9094, 0.4455, 0.9225, 0.4289, 0.9519, 0.4622, 0.7225, 0.7558, 0.7272, 0.7769, 0.7149, 0.7784, 0.7108, 0.7597, 0.7643, 0.5938, 0.7843, 0.6122, 0.7725, 0.6298, 0.7483, 0.6076, 0.5191, 0.8418, 0.512, 0.822, 0.5238, 0.819, 0.53, 0.8365, 0.9439, 0.4942, 0.9343, 0.4737, 0.9519, 0.4622, 0.9637, 0.4871, 0.7272, 0.7769, 0.7275, 0.7999, 0.7152, 0.7988, 0.7149, 0.7784, 0.7512, 0.5737, 0.7643, 0.5938, 0.7483, 0.6076, 0.7324, 0.5835, 0.512, 0.822, 0.5088, 0.8003, 0.521, 0.7998, 0.5238, 0.819, 0.9485, 0.5145, 0.9439, 0.4942, 0.9637, 0.4871, 0.9694, 0.5116, 0.7275, 0.7999, 0.7223, 0.8248, 0.7106, 0.821, 0.7152, 0.7988, 0.7436, 0.5535, 0.7512, 0.5737, 0.7324, 0.5835, 0.7233, 0.5591, 0.9246, 0.5945, 0.8448, 0.5276, 0.9379, 0.5746, 0.7411, 0.5135, 0.8448, 0.5276, 0.7404, 0.5335, 0.8911, 0.4338, 0.8448, 0.5276, 0.8624, 0.4245, 0.9379, 0.5746, 0.8448, 0.5276, 0.9457, 0.5545, 0.7404, 0.5335, 0.8448, 0.5276, 0.7436, 0.5535, 0.8624, 0.4245, 0.8448, 0.5276, 0.828, 0.4243, 0.9457, 0.5545, 0.8448, 0.5276, 0.9491, 0.5345, 0.7436, 0.5535, 0.8448, 0.5276, 0.7512, 0.5737, 0.828, 0.4243, 0.8448, 0.5276, 0.7991, 0.4334, 0.9491, 0.5345, 0.8448, 0.5276, 0.9485, 0.5145, 0.7512, 0.5737, 0.8448, 0.5276, 0.7643, 0.5938, 0.7991, 0.4334, 0.8448, 0.5276, 0.7808, 0.4449, 0.9485, 0.5145, 0.8448, 0.5276, 0.9439, 0.4942, 0.7643, 0.5938, 0.8448, 0.5276, 0.7843, 0.6122, 0.8443, 0.6313, 0.8448, 0.5276, 0.877, 0.6263, 0.7808, 0.4449, 0.8448, 0.5276, 0.7558, 0.4729, 0.9439, 0.4942, 0.8448, 0.5276, 0.9343, 0.4737, 0.7843, 0.6122, 0.8448, 0.5276, 0.8117, 0.626, 0.877, 0.6263, 0.8448, 0.5276, 0.9045, 0.6127, 0.7558, 0.4729, 0.8448, 0.5276, 0.746, 0.4933, 0.9343, 0.4737, 0.8448, 0.5276, 0.9094, 0.4455, 0.8117, 0.626, 0.8448, 0.5276, 0.8443, 0.6313, 0.9045, 0.6127, 0.8448, 0.5276, 0.9246, 0.5945, 0.746, 0.4933, 0.8448, 0.5276, 0.7411, 0.5135, 0.9094, 0.4455, 0.8448, 0.5276, 0.8911, 0.4338, 0.6883, 0.9701, 0.6864, 0.9653, 0.737, 0.9352, 0.7404, 0.9392, 0.5275, 0.9627, 0.5299, 0.958, 0.5753, 0.9743, 0.5742, 0.9793, 0.7881, 0.6952, 0.7834, 0.6978, 0.7612, 0.6665, 0.7653, 0.6629, 0.4738, 0.6639, 0.4777, 0.6674, 0.4555, 0.6997, 0.4509, 0.6973, 0.4909, 0.9382, 0.4943, 0.9342, 0.5299, 0.958, 0.5275, 0.9627, 0.8033, 0.73, 0.7982, 0.7317, 0.7834, 0.6978, 0.7881, 0.6952, 0.5163, 0.6273, 0.5191, 0.6318, 0.4777, 0.6674, 0.4738, 0.6639, 0.4635, 0.9092, 0.4677, 0.906, 0.4943, 0.9342, 0.4909, 0.9382, 0.8113, 0.7677, 0.8059, 0.7683, 0.7982, 0.7317, 0.8033, 0.73, 0.5745, 0.6021, 0.5758, 0.6072, 0.5191, 0.6318, 0.5163, 0.6273, 0.4439, 0.8771, 0.4487, 0.8748, 0.4677, 0.906, 0.4635, 0.9092, 0.8113, 0.8085, 0.806, 0.8079, 0.8059, 0.7683, 0.8113, 0.7677, 0.6308, 0.5967, 0.6305, 0.6021, 0.5758, 0.6072, 0.5745, 0.6021, 0.4312, 0.8421, 0.4364, 0.8408, 0.4487, 0.8748, 0.4439, 0.8771, 0.8013, 0.8524, 0.7963, 0.8506, 0.806, 0.8079, 0.8113, 0.8085, 0.6712, 0.6039, 0.6696, 0.6089, 0.6305, 0.6021, 0.6308, 0.5967, 0.4256, 0.8037, 0.4309, 0.8035, 0.4364, 0.8408, 0.4312, 0.8421, 0.7784, 0.8975, 0.7741, 0.8945, 0.7963, 0.8506, 0.8013, 0.8524, 0.6296, 0.9834, 0.6293, 0.9782, 0.6864, 0.9653, 0.6883, 0.9701, 0.7334, 0.6343, 0.7304, 0.6387, 0.6696, 0.6089, 0.6712, 0.6039, 0.4286, 0.7617, 0.4337, 0.7627, 0.4309, 0.8035, 0.4256, 0.8037, 0.7404, 0.9392, 0.737, 0.9352, 0.7741, 0.8945, 0.7784, 0.8975, 0.5742, 0.9793, 0.5753, 0.9743, 0.6293, 0.9782, 0.6296, 0.9834, 0.7653, 0.6629, 0.7612, 0.6665, 0.7304, 0.6387, 0.7334, 0.6343, 0.4509, 0.6973, 0.4555, 0.6997, 0.4337, 0.7627, 0.4286, 0.7617, 0.9664, 0.2351, 0.9194, 0.2117, 0.9263, 0.1935, 0.9771, 0.2068, 0.688, 0.1787, 0.7404, 0.1755, 0.7434, 0.1935, 0.6925, 0.2068, 0.8592, 0.02352, 0.8505, 0.0757, 0.8191, 0.0757, 0.8104, 0.02352, 0.9771, 0.2068, 0.9263, 0.1935, 0.9292, 0.1755, 0.9817, 0.1787, 0.6925, 0.2068, 0.7434, 0.1935, 0.7502, 0.2117, 0.7032, 0.2351, 0.8104, 0.02352, 0.8191, 0.0757, 0.7929, 0.0842, 0.7696, 0.03674, 0.9817, 0.1787, 0.9292, 0.1755, 0.9287, 0.1574, 0.9809, 0.1507, 0.7032, 0.2351, 0.7502, 0.2117, 0.762, 0.2298, 0.7216, 0.2633, 0.7696, 0.03674, 0.7929, 0.0842, 0.7762, 0.09477, 0.7437, 0.05318, 0.9809, 0.1507, 0.9287, 0.1574, 0.9245, 0.1391, 0.9744, 0.1222, 0.7216, 0.2633, 0.762, 0.2298, 0.7801, 0.2466, 0.7497, 0.2894, 0.8348, 0.3166, 0.8348, 0.2641, 0.8646, 0.2592, 0.8812, 0.3091, 0.7437, 0.05318, 0.7762, 0.09477, 0.7537, 0.1204, 0.7086, 0.09308, 0.9744, 0.1222, 0.9245, 0.1391, 0.9159, 0.1204, 0.961, 0.09308, 0.7497, 0.2894, 0.7801, 0.2466, 0.805, 0.2592, 0.7885, 0.3091, 0.8812, 0.3091, 0.8646, 0.2592, 0.8895, 0.2466, 0.9199, 0.2894, 0.7086, 0.09308, 0.7537, 0.1204, 0.7451, 0.1391, 0.6952, 0.1222, 0.961, 0.09308, 0.9159, 0.1204, 0.8934, 0.09477, 0.926, 0.05318, 0.7885, 0.3091, 0.805, 0.2592, 0.8348, 0.2641, 0.8348, 0.3166, 0.9199, 0.2894, 0.8895, 0.2466, 0.9076, 0.2298, 0.9481, 0.2633, 0.6952, 0.1222, 0.7451, 0.1391, 0.7409, 0.1574, 0.6888, 0.1507, 0.926, 0.05318, 0.8934, 0.09477, 0.8767, 0.0842, 0.9, 0.03674, 0.9481, 0.2633, 0.9076, 0.2298, 0.9194, 0.2117, 0.9664, 0.2351, 0.6888, 0.1507, 0.7409, 0.1574, 0.7404, 0.1755, 0.688, 0.1787, 0.9, 0.03674, 0.8767, 0.0842, 0.8505, 0.0757, 0.8592, 0.02352, 0.6241, 0.9018, 0.5923, 0.9, 0.5947, 0.8882, 0.6228, 0.8898, 0.8443, 0.6313, 0.877, 0.6263, 0.8838, 0.6461, 0.8447, 0.6523, 0.6252, 0.6803, 0.6481, 0.6842, 0.6446, 0.6959, 0.6247, 0.6925, 0.7991, 0.4334, 0.7808, 0.4449, 0.7673, 0.4289, 0.7897, 0.4146, 0.6579, 0.8934, 0.6241, 0.9018, 0.6228, 0.8898, 0.6532, 0.8822, 0.877, 0.6263, 0.9045, 0.6127, 0.9167, 0.6298, 0.8838, 0.6461, 0.5936, 0.6833, 0.6252, 0.6803, 0.6247, 0.6925, 0.5966, 0.695, 0.7808, 0.4449, 0.7558, 0.4729, 0.7379, 0.4619, 0.7673, 0.4289, 0.9045, 0.6127, 0.9246, 0.5945, 0.9408, 0.6079, 0.9167, 0.6298, 0.5606, 0.6976, 0.5936, 0.6833, 0.5966, 0.695, 0.5672, 0.7077, 0.7558, 0.4729, 0.746, 0.4933, 0.7261, 0.4866, 0.7379, 0.4619, 0.9246, 0.5945, 0.9379, 0.5746, 0.9567, 0.5839, 0.9408, 0.6079, 0.5368, 0.7189, 0.5606, 0.6976, 0.5672, 0.7077, 0.5462, 0.7267, 0.746, 0.4933, 0.7411, 0.5135, 0.7203, 0.511, 0.7261, 0.4866, 0.688, 0.8753, 0.6579, 0.8934, 0.6532, 0.8822, 0.6801, 0.866, 0.9379, 0.5746, 0.9457, 0.5545, 0.966, 0.5597, 0.9567, 0.5839, 0.5238, 0.7384, 0.5368, 0.7189, 0.5462, 0.7267, 0.535, 0.744, 0.7411, 0.5135, 0.7404, 0.5335, 0.7194, 0.535, 0.7203, 0.511, 0.7098, 0.8509, 0.688, 0.8753, 0.6801, 0.866, 0.6995, 0.8442, 0.9457, 0.5545, 0.9491, 0.5345, 0.9701, 0.5357, 0.966, 0.5597, 0.5104, 0.7761, 0.5238, 0.7384, 0.535, 0.744, 0.5225, 0.7784, 0.7404, 0.5335, 0.7436, 0.5535, 0.7233, 0.5591, 0.7194, 0.535, 0.7223, 0.8248, 0.7098, 0.8509, 0.6995, 0.8442, 0.7106, 0.821, 0.9491, 0.5345, 0.9485, 0.5145, 0.9694, 0.5116, 0.9701, 0.5357, 0.5088, 0.8003, 0.5104, 0.7761, 0.5225, 0.7784, 0.521, 0.7998, 0.4747, 0.4739, 0.4957, 0.4607, 0.5092, 0.4903, 0.4963, 0.4984, 0.5977, 0.4899, 0.6057, 0.5047, 0.577, 0.5171, 0.5719, 0.508, 0.4977, 0.6126, 0.4837, 0.6051, 0.5015, 0.5791, 0.5101, 0.5838, 0.4565, 0.4958, 0.4747, 0.4739, 0.4963, 0.4984, 0.4852, 0.5118, 0.5875, 0.4776, 0.5977, 0.4899, 0.5719, 0.508, 0.5656, 0.5005, 0.5137, 0.6174, 0.4977, 0.6126, 0.5101, 0.5838, 0.52, 0.5869, 0.4482, 0.5192, 0.4565, 0.4958, 0.4852, 0.5118, 0.48, 0.5261, 0.5752, 0.4677, 0.5875, 0.4776, 0.5656, 0.5005, 0.558, 0.4944, 0.5322, 0.6188, 0.5137, 0.6174, 0.52, 0.5869, 0.5315, 0.5879, 0.4466, 0.5368, 0.4482, 0.5192, 0.48, 0.5261, 0.4789, 0.5369, 0.5605, 0.4599, 0.5752, 0.4677, 0.558, 0.4944, 0.5489, 0.4897, 0.5528, 0.6153, 0.5322, 0.6188, 0.5315, 0.5879, 0.5443, 0.5858, 0.6065, 0.5668, 0.5939, 0.5892, 0.5698, 0.5695, 0.5777, 0.5556, 0.4526, 0.5665, 0.4466, 0.5368, 0.4789, 0.5369, 0.4825, 0.5552, 0.543, 0.455, 0.5605, 0.4599, 0.5489, 0.4897, 0.5382, 0.4867, 0.5745, 0.6059, 0.5528, 0.6153, 0.5443, 0.5858, 0.5578, 0.5799, 0.6115, 0.5437, 0.6065, 0.5668, 0.5777, 0.5556, 0.5808, 0.5412, 0.461, 0.5825, 0.4526, 0.5665, 0.4825, 0.5552, 0.4876, 0.5651, 0.5126, 0.4554, 0.543, 0.455, 0.5382, 0.4867, 0.5195, 0.487, 0.5939, 0.5892, 0.5745, 0.6059, 0.5578, 0.5799, 0.5698, 0.5695, 0.6108, 0.5226, 0.6115, 0.5437, 0.5808, 0.5412, 0.5802, 0.5282, 0.4715, 0.5952, 0.461, 0.5825, 0.4876, 0.5651, 0.494, 0.573, 0.4957, 0.4607, 0.5126, 0.4554, 0.5195, 0.487, 0.5092, 0.4903, 0.6057, 0.5047, 0.6108, 0.5226, 0.5802, 0.5282, 0.577, 0.5171, 0.4837, 0.6051, 0.4715, 0.5952, 0.494, 0.573, 0.5015, 0.5791, 0.2775, 0.947, 0.2019, 0.8983, 0.2688, 0.8175, 0.3276, 0.8576, 0.3276, 0.8576, 0.2688, 0.8175, 0.3313, 0.7453, 0.3751, 0.7769, 0.3751, 0.7769, 0.3313, 0.7453, 0.3843, 0.6861, 0.4158, 0.7099, 0.4158, 0.7099, 0.3843, 0.6861, 0.4246, 0.6424, 0.4469, 0.66, 0.4469, 0.66, 0.4246, 0.6424, 0.4529, 0.6137, 0.4691, 0.6267, 0.4691, 0.6267, 0.4529, 0.6137, 0.4715, 0.5952, 0.4837, 0.6051, 0.9751, 0.3665, 0.9935, 0.4673, 0.8977, 0.4787, 0.8802, 0.3985, 0.8802, 0.3985, 0.8977, 0.4787, 0.8087, 0.4911, 0.7937, 0.4299, 0.7937, 0.4299, 0.8087, 0.4911, 0.7333, 0.5023, 0.7211, 0.4574, 0.7211, 0.4574, 0.7333, 0.5023, 0.6757, 0.5116, 0.6667, 0.4793, 0.6667, 0.4793, 0.6757, 0.5116, 0.6363, 0.5183, 0.6297, 0.4946, 0.6297, 0.4946, 0.6363, 0.5183, 0.6108, 0.5226, 0.6057, 0.5047, 0.3177, 0.02052, 0.443, 9.966e-05, 0.4551, 0.1272, 0.3633, 0.1486, 0.3633, 0.1486, 0.4551, 0.1272, 0.4714, 0.2379, 0.4062, 0.256, 0.4062, 0.256, 0.4714, 0.2379, 0.4864, 0.3254, 0.4412, 0.3395, 0.4412, 0.3395, 0.4864, 0.3254, 0.4984, 0.3877, 0.4669, 0.3977, 0.4669, 0.3977, 0.4984, 0.3877, 0.507, 0.4288, 0.4844, 0.436, 0.4844, 0.436, 0.507, 0.4288, 0.5126, 0.4554, 0.4957, 0.4607, 0.2019, 0.8983, 0.1318, 0.8322, 0.2153, 0.7639, 0.2688, 0.8175, 0.2688, 0.8175, 0.2153, 0.7639, 0.2922, 0.7038, 0.3313, 0.7453, 0.3313, 0.7453, 0.2922, 0.7038, 0.3566, 0.6551, 0.3843, 0.6861, 0.3843, 0.6861, 0.3566, 0.6551, 0.4052, 0.6198, 0.4246, 0.6424, 0.4246, 0.6424, 0.4052, 0.6198, 0.4389, 0.597, 0.4529, 0.6137, 0.4529, 0.6137, 0.4389, 0.597, 0.461, 0.5825, 0.4715, 0.5952, 0.9935, 0.4673, 0.9893, 0.5786, 0.8973, 0.5703, 0.8977, 0.4787, 0.8977, 0.4787, 0.8973, 0.5703, 0.8097, 0.5618, 0.8087, 0.4911, 0.8087, 0.4911, 0.8097, 0.5618, 0.7353, 0.5546, 0.7333, 0.5023, 0.7333, 0.5023, 0.7353, 0.5546, 0.6771, 0.5495, 0.6757, 0.5116, 0.6757, 0.5116, 0.6771, 0.5495, 0.6371, 0.5459, 0.6363, 0.5183, 0.6363, 0.5183, 0.6371, 0.5459, 0.6115, 0.5437, 0.6108, 0.5226, 0.907, 0.8476, 0.7803, 0.9363, 0.7299, 0.8493, 0.8209, 0.7759, 0.8209, 0.7759, 0.7299, 0.8493, 0.6816, 0.7721, 0.7473, 0.7149, 0.7473, 0.7149, 0.6816, 0.7721, 0.6408, 0.708, 0.687, 0.6651, 0.687, 0.6651, 0.6408, 0.708, 0.6096, 0.6601, 0.6432, 0.6297, 0.6432, 0.6297, 0.6096, 0.6601, 0.5883, 0.6274, 0.6137, 0.6054, 0.6137, 0.6054, 0.5883, 0.6274, 0.5745, 0.6059, 0.5939, 0.5892, 0.443, 9.966e-05, 0.6381, 0.02815, 0.6078, 0.1418, 0.4551, 0.1272, 0.4551, 0.1272, 0.6078, 0.1418, 0.5832, 0.2433, 0.4714, 0.2379, 0.4714, 0.2379, 0.5832, 0.2433, 0.5649, 0.3263, 0.4864, 0.3254, 0.4864, 0.3254, 0.5649, 0.3263, 0.5535, 0.3874, 0.4984, 0.3877, 0.4984, 0.3877, 0.5535, 0.3874, 0.5469, 0.4284, 0.507, 0.4288, 0.507, 0.4288, 0.5469, 0.4284, 0.543, 0.455, 0.5126, 0.4554, 0.1318, 0.8322, 0.06915, 0.7428, 0.1688, 0.693, 0.2153, 0.7639, 0.2153, 0.7639, 0.1688, 0.693, 0.2589, 0.6497, 0.2922, 0.7038, 0.2922, 0.7038, 0.2589, 0.6497, 0.3336, 0.6152, 0.3566, 0.6551, 0.3566, 0.6551, 0.3336, 0.6152, 0.3894, 0.5907, 0.4052, 0.6198, 0.4052, 0.6198, 0.3894, 0.5907, 0.4276, 0.5758, 0.4389, 0.597, 0.4389, 0.597, 0.4276, 0.5758, 0.4526, 0.5665, 0.461, 0.5825, 0.9893, 0.5786, 0.9716, 0.7067, 0.8765, 0.6728, 0.8973, 0.5703, 0.8973, 0.5703, 0.8765, 0.6728, 0.7913, 0.6395, 0.8097, 0.5618, 0.8097, 0.5618, 0.7913, 0.6395, 0.7202, 0.6115, 0.7353, 0.5546, 0.7353, 0.5546, 0.7202, 0.6115, 0.6667, 0.5909, 0.6771, 0.5495, 0.6771, 0.5495, 0.6667, 0.5909, 0.6303, 0.5762, 0.6371, 0.5459, 0.6371, 0.5459, 0.6303, 0.5762, 0.6065, 0.5668, 0.6115, 0.5437, 0.7803, 0.9363, 0.6582, 0.9763, 0.6337, 0.8882, 0.7299, 0.8493, 0.7299, 0.8493, 0.6337, 0.8882, 0.6093, 0.8046, 0.6816, 0.7721, 0.6816, 0.7721, 0.6093, 0.8046, 0.5882, 0.7335, 0.6408, 0.708, 0.6408, 0.708, 0.5882, 0.7335, 0.5713, 0.6781, 0.6096, 0.6601, 0.6096, 0.6601, 0.5713, 0.6781, 0.56, 0.6399, 0.5883, 0.6274, 0.5883, 0.6274, 0.56, 0.6399, 0.5528, 0.6153, 0.5745, 0.6059, 0.6381, 0.02815, 0.7432, 0.07471, 0.6901, 0.1744, 0.6078, 0.1418, 0.6078, 0.1418, 0.6901, 0.1744, 0.6452, 0.2653, 0.5832, 0.2433, 0.5832, 0.2433, 0.6452, 0.2653, 0.6099, 0.3406, 0.5649, 0.3263, 0.5649, 0.3263, 0.6099, 0.3406, 0.5856, 0.3969, 0.5535, 0.3874, 0.5535, 0.3874, 0.5856, 0.3969, 0.5702, 0.4351, 0.5469, 0.4284, 0.5469, 0.4284, 0.5702, 0.4351, 0.5605, 0.4599, 0.543, 0.455, 0.06915, 0.7428, 0.006523, 0.5688, 0.1244, 0.5541, 0.1688, 0.693, 0.1688, 0.693, 0.1244, 0.5541, 0.2301, 0.5456, 0.2589, 0.6497, 0.2589, 0.6497, 0.2301, 0.5456, 0.3159, 0.5405, 0.3336, 0.6152, 0.3336, 0.6152, 0.3159, 0.5405, 0.3781, 0.5376, 0.3894, 0.5907, 0.3894, 0.5907, 0.3781, 0.5376, 0.4196, 0.537, 0.4276, 0.5758, 0.4276, 0.5758, 0.4196, 0.537, 0.4466, 0.5368, 0.4526, 0.5665, 0.9716, 0.7067, 0.907, 0.8476, 0.8209, 0.7759, 0.8765, 0.6728, 0.8765, 0.6728, 0.8209, 0.7759, 0.7473, 0.7149, 0.7913, 0.6395, 0.7913, 0.6395, 0.7473, 0.7149, 0.687, 0.6651, 0.7202, 0.6115, 0.7202, 0.6115, 0.687, 0.6651, 0.6432, 0.6297, 0.6667, 0.5909, 0.6667, 0.5909, 0.6432, 0.6297, 0.6137, 0.6054, 0.6303, 0.5762, 0.6303, 0.5762, 0.6137, 0.6054, 0.5939, 0.5892, 0.6065, 0.5668, 0.6582, 0.9763, 0.5511, 0.9999, 0.5449, 0.9053, 0.6337, 0.8882, 0.6337, 0.8882, 0.5449, 0.9053, 0.5405, 0.8168, 0.6093, 0.8046, 0.6093, 0.8046, 0.5405, 0.8168, 0.537, 0.7416, 0.5882, 0.7335, 0.5882, 0.7335, 0.537, 0.7416, 0.5341, 0.684, 0.5713, 0.6781, 0.5713, 0.6781, 0.5341, 0.684, 0.533, 0.6445, 0.56, 0.6399, 0.56, 0.6399, 0.533, 0.6445, 0.5322, 0.6188, 0.5528, 0.6153, 0.7432, 0.07471, 0.8248, 0.1336, 0.7556, 0.218, 0.6901, 0.1744, 0.6901, 0.1744, 0.7556, 0.218, 0.6953, 0.2961, 0.6452, 0.2653, 0.6452, 0.2653, 0.6953, 0.2961, 0.6468, 0.3618, 0.6099, 0.3406, 0.6099, 0.3406, 0.6468, 0.3618, 0.6122, 0.4114, 0.5856, 0.3969, 0.5856, 0.3969, 0.6122, 0.4114, 0.5896, 0.4454, 0.5702, 0.4351, 0.5702, 0.4351, 0.5896, 0.4454, 0.5752, 0.4677, 0.5605, 0.4599, 0.006523, 0.5688, 9.966e-05, 0.4524, 0.1242, 0.4653, 0.1244, 0.5541, 0.1244, 0.5541, 0.1242, 0.4653, 0.2325, 0.4804, 0.2301, 0.5456, 0.2301, 0.5456, 0.2325, 0.4804, 0.3188, 0.4943, 0.3159, 0.5405, 0.3159, 0.5405, 0.3188, 0.4943, 0.3809, 0.5051, 0.3781, 0.5376, 0.3781, 0.5376, 0.3809, 0.5051, 0.4217, 0.5135, 0.4196, 0.537, 0.4196, 0.537, 0.4217, 0.5135, 0.4482, 0.5192, 0.4466, 0.5368, 0.5511, 0.9999, 0.4506, 0.9999, 0.4643, 0.903, 0.5449, 0.9053, 0.5449, 0.9053, 0.4643, 0.903, 0.4786, 0.8139, 0.5405, 0.8168, 0.5405, 0.8168, 0.4786, 0.8139, 0.4912, 0.7386, 0.537, 0.7416, 0.537, 0.7416, 0.4912, 0.7386, 0.501, 0.6816, 0.5341, 0.684, 0.5341, 0.684, 0.501, 0.6816, 0.5087, 0.6427, 0.533, 0.6445, 0.533, 0.6445, 0.5087, 0.6427, 0.5137, 0.6174, 0.5322, 0.6188, 0.8248, 0.1336, 0.889, 0.2013, 0.808, 0.2696, 0.7556, 0.218, 0.7556, 0.218, 0.808, 0.2696, 0.736, 0.3336, 0.6953, 0.2961, 0.6953, 0.2961, 0.736, 0.3336, 0.6772, 0.3882, 0.6468, 0.3618, 0.6468, 0.3618, 0.6772, 0.3882, 0.6343, 0.4299, 0.6122, 0.4114, 0.6122, 0.4114, 0.6343, 0.4299, 0.6058, 0.4587, 0.5896, 0.4454, 0.5896, 0.4454, 0.6058, 0.4587, 0.5875, 0.4776, 0.5752, 0.4677, 9.966e-05, 0.4524, 0.03481, 0.2844, 0.1571, 0.3407, 0.1242, 0.4653, 0.1242, 0.4653, 0.1571, 0.3407, 0.2598, 0.392, 0.2325, 0.4804, 0.2325, 0.4804, 0.2598, 0.392, 0.34, 0.4332, 0.3188, 0.4943, 0.3188, 0.4943, 0.34, 0.4332, 0.3964, 0.4627, 0.3809, 0.5051, 0.3809, 0.5051, 0.3964, 0.4627, 0.4326, 0.4825, 0.4217, 0.5135, 0.4217, 0.5135, 0.4326, 0.4825, 0.4565, 0.4958, 0.4482, 0.5192, 0.4506, 0.9999, 0.3598, 0.9811, 0.3923, 0.8862, 0.4643, 0.903, 0.4643, 0.903, 0.3923, 0.8862, 0.4238, 0.7998, 0.4786, 0.8139, 0.4786, 0.8139, 0.4238, 0.7998, 0.4511, 0.7275, 0.4912, 0.7386, 0.4912, 0.7386, 0.4511, 0.7275, 0.4722, 0.6732, 0.501, 0.6816, 0.501, 0.6816, 0.4722, 0.6732, 0.4875, 0.6365, 0.5087, 0.6427, 0.5087, 0.6427, 0.4875, 0.6365, 0.4977, 0.6126, 0.5137, 0.6174, 0.889, 0.2013, 0.9391, 0.2783, 0.8495, 0.3293, 0.808, 0.2696, 0.808, 0.2696, 0.8495, 0.3293, 0.7688, 0.3779, 0.736, 0.3336, 0.736, 0.3336, 0.7688, 0.3779, 0.702, 0.4198, 0.6772, 0.3882, 0.6772, 0.3882, 0.702, 0.4198, 0.6525, 0.4523, 0.6343, 0.4299, 0.6343, 0.4299, 0.6525, 0.4523, 0.6192, 0.475, 0.6058, 0.4587, 0.6058, 0.4587, 0.6192, 0.475, 0.5977, 0.4899, 0.5875, 0.4776, 0.03481, 0.2844, 0.1456, 0.1027, 0.245, 0.2153, 0.1571, 0.3407, 0.1571, 0.3407, 0.245, 0.2153, 0.3249, 0.306, 0.2598, 0.392, 0.2598, 0.392, 0.3249, 0.306, 0.3865, 0.3757, 0.34, 0.4332, 0.34, 0.4332, 0.3865, 0.3757, 0.4285, 0.4224, 0.3964, 0.4627, 0.3964, 0.4627, 0.4285, 0.4224, 0.4565, 0.4536, 0.4326, 0.4825, 0.4326, 0.4825, 0.4565, 0.4536, 0.4747, 0.4739, 0.4565, 0.4958, 0.3598, 0.9811, 0.2775, 0.947, 0.3276, 0.8576, 0.3923, 0.8862, 0.3923, 0.8862, 0.3276, 0.8576, 0.3751, 0.7769, 0.4238, 0.7998, 0.4238, 0.7998, 0.3751, 0.7769, 0.4158, 0.7099, 0.4511, 0.7275, 0.4511, 0.7275, 0.4158, 0.7099, 0.4469, 0.66, 0.4722, 0.6732, 0.4722, 0.6732, 0.4469, 0.66, 0.4691, 0.6267, 0.4875, 0.6365, 0.4875, 0.6365, 0.4691, 0.6267, 0.4837, 0.6051, 0.4977, 0.6126, 0.9391, 0.2783, 0.9751, 0.3665, 0.8802, 0.3985, 0.8495, 0.3293, 0.8495, 0.3293, 0.8802, 0.3985, 0.7937, 0.4299, 0.7688, 0.3779, 0.7688, 0.3779, 0.7937, 0.4299, 0.7211, 0.4574, 0.702, 0.4198, 0.702, 0.4198, 0.7211, 0.4574, 0.6667, 0.4793, 0.6525, 0.4523, 0.6525, 0.4523, 0.6667, 0.4793, 0.6297, 0.4946, 0.6192, 0.475, 0.6192, 0.475, 0.6297, 0.4946, 0.6057, 0.5047, 0.5977, 0.4899, 0.1456, 0.1027, 0.3177, 0.02052, 0.3633, 0.1486, 0.245, 0.2153, 0.245, 0.2153, 0.3633, 0.1486, 0.4062, 0.256, 0.3249, 0.306, 0.3249, 0.306, 0.4062, 0.256, 0.4412, 0.3395, 0.3865, 0.3757, 0.3865, 0.3757, 0.4412, 0.3395, 0.4669, 0.3977, 0.4285, 0.4224, 0.4285, 0.4224, 0.4669, 0.3977, 0.4844, 0.436, 0.4565, 0.4536, 0.4565, 0.4536, 0.4844, 0.436, 0.4957, 0.4607, 0.4747, 0.4739, 0.48, 0.5261, 0.4852, 0.5118, 0.5056, 0.5233, 0.5026, 0.5311, 0.558, 0.4944, 0.5656, 0.5005, 0.55, 0.5169, 0.5457, 0.5135, 0.5315, 0.5879, 0.52, 0.5869, 0.5247, 0.565, 0.531, 0.5656, 0.4789, 0.5369, 0.48, 0.5261, 0.5026, 0.5311, 0.502, 0.5371, 0.5489, 0.4897, 0.558, 0.4944, 0.5457, 0.5135, 0.5407, 0.5109, 0.5443, 0.5858, 0.5315, 0.5879, 0.531, 0.5656, 0.5382, 0.5645, 0.5777, 0.5556, 0.5698, 0.5695, 0.5525, 0.5553, 0.5569, 0.5475, 0.4825, 0.5552, 0.4789, 0.5369, 0.502, 0.5371, 0.5039, 0.5472, 0.5382, 0.4867, 0.5489, 0.4897, 0.5407, 0.5109, 0.5347, 0.5093, 0.5578, 0.5799, 0.5443, 0.5858, 0.5382, 0.5645, 0.5458, 0.5612, 0.5808, 0.5412, 0.5777, 0.5556, 0.5569, 0.5475, 0.5587, 0.5395, 0.4876, 0.5651, 0.4825, 0.5552, 0.5039, 0.5472, 0.5067, 0.5527, 0.5195, 0.487, 0.5382, 0.4867, 0.5347, 0.5093, 0.5244, 0.5095, 0.5698, 0.5695, 0.5578, 0.5799, 0.5458, 0.5612, 0.5525, 0.5553, 0.5802, 0.5282, 0.5808, 0.5412, 0.5587, 0.5395, 0.5583, 0.5322, 0.494, 0.573, 0.4876, 0.5651, 0.5067, 0.5527, 0.5102, 0.5571, 0.5092, 0.4903, 0.5195, 0.487, 0.5244, 0.5095, 0.5187, 0.5114, 0.577, 0.5171, 0.5802, 0.5282, 0.5583, 0.5322, 0.5564, 0.5261, 0.5015, 0.5791, 0.494, 0.573, 0.5102, 0.5571, 0.5144, 0.5606, 0.4963, 0.4984, 0.5092, 0.4903, 0.5187, 0.5114, 0.5117, 0.5159, 0.5719, 0.508, 0.577, 0.5171, 0.5564, 0.5261, 0.5535, 0.521, 0.5101, 0.5838, 0.5015, 0.5791, 0.5144, 0.5606, 0.5191, 0.5632, 0.4852, 0.5118, 0.4963, 0.4984, 0.5117, 0.5159, 0.5056, 0.5233, 0.5656, 0.5005, 0.5719, 0.508, 0.5535, 0.521, 0.55, 0.5169, 0.52, 0.5869, 0.5101, 0.5838, 0.5191, 0.5632, 0.5247, 0.565, 0.5144, 0.5606, 0.5102, 0.5571, 0.5193, 0.5484, 0.5216, 0.5503, 0.5117, 0.5159, 0.5187, 0.5114, 0.524, 0.523, 0.5201, 0.5255, 0.5535, 0.521, 0.5564, 0.5261, 0.545, 0.5311, 0.5434, 0.5283, 0.5191, 0.5632, 0.5144, 0.5606, 0.5216, 0.5503, 0.5242, 0.5518, 0.5056, 0.5233, 0.5117, 0.5159, 0.5201, 0.5255, 0.5168, 0.5296, 0.55, 0.5169, 0.5535, 0.521, 0.5434, 0.5283, 0.5414, 0.526, 0.5247, 0.565, 0.5191, 0.5632, 0.5242, 0.5518, 0.5273, 0.5528, 0.5026, 0.5311, 0.5056, 0.5233, 0.5168, 0.5296, 0.5151, 0.5339, 0.5457, 0.5135, 0.55, 0.5169, 0.5414, 0.526, 0.539, 0.5241, 0.531, 0.5656, 0.5247, 0.565, 0.5273, 0.5528, 0.5308, 0.5532, 0.502, 0.5371, 0.5026, 0.5311, 0.5151, 0.5339, 0.5147, 0.5372, 0.5407, 0.5109, 0.5457, 0.5135, 0.539, 0.5241, 0.5362, 0.5227, 0.5382, 0.5645, 0.531, 0.5656, 0.5308, 0.5532, 0.5349, 0.5526, 0.5569, 0.5475, 0.5525, 0.5553, 0.5428, 0.5474, 0.5453, 0.5431, 0.5039, 0.5472, 0.502, 0.5371, 0.5147, 0.5372, 0.5157, 0.5428, 0.5347, 0.5093, 0.5407, 0.5109, 0.5362, 0.5227, 0.5329, 0.5218, 0.5458, 0.5612, 0.5382, 0.5645, 0.5349, 0.5526, 0.5391, 0.5507, 0.5587, 0.5395, 0.5569, 0.5475, 0.5453, 0.5431, 0.5463, 0.5386, 0.5067, 0.5527, 0.5039, 0.5472, 0.5157, 0.5428, 0.5173, 0.5459, 0.5244, 0.5095, 0.5347, 0.5093, 0.5329, 0.5218, 0.5272, 0.522, 0.5525, 0.5553, 0.5458, 0.5612, 0.5391, 0.5507, 0.5428, 0.5474, 0.5583, 0.5322, 0.5587, 0.5395, 0.5463, 0.5386, 0.546, 0.5345, 0.5102, 0.5571, 0.5067, 0.5527, 0.5173, 0.5459, 0.5193, 0.5484, 0.5187, 0.5114, 0.5244, 0.5095, 0.5272, 0.522, 0.524, 0.523, 0.5564, 0.5261, 0.5583, 0.5322, 0.546, 0.5345, 0.545, 0.5311, 0.5414, 0.526, 0.5434, 0.5283, 0.5306, 0.5375, 0.5273, 0.5528, 0.5242, 0.5518, 0.5306, 0.5375, 0.5151, 0.5339, 0.5168, 0.5296, 0.5306, 0.5375, 0.539, 0.5241, 0.5414, 0.526, 0.5306, 0.5375, 0.5308, 0.5532, 0.5273, 0.5528, 0.5306, 0.5375, 0.5147, 0.5372, 0.5151, 0.5339, 0.5306, 0.5375, 0.5362, 0.5227, 0.539, 0.5241, 0.5306, 0.5375, 0.5349, 0.5526, 0.5308, 0.5532, 0.5306, 0.5375, 0.5453, 0.5431, 0.5428, 0.5474, 0.5306, 0.5375, 0.5157, 0.5428, 0.5147, 0.5372, 0.5306, 0.5375, 0.5329, 0.5218, 0.5362, 0.5227, 0.5306, 0.5375, 0.5391, 0.5507, 0.5349, 0.5526, 0.5306, 0.5375, 0.5463, 0.5386, 0.5453, 0.5431, 0.5306, 0.5375, 0.5173, 0.5459, 0.5157, 0.5428, 0.5306, 0.5375, 0.5272, 0.522, 0.5329, 0.5218, 0.5306, 0.5375, 0.5428, 0.5474, 0.5391, 0.5507, 0.5306, 0.5375, 0.546, 0.5345, 0.5463, 0.5386, 0.5306, 0.5375, 0.5193, 0.5484, 0.5173, 0.5459, 0.5306, 0.5375, 0.524, 0.523, 0.5272, 0.522, 0.5306, 0.5375, 0.545, 0.5311, 0.546, 0.5345, 0.5306, 0.5375, 0.5216, 0.5503, 0.5193, 0.5484, 0.5306, 0.5375, 0.5201, 0.5255, 0.524, 0.523, 0.5306, 0.5375, 0.5434, 0.5283, 0.545, 0.5311, 0.5306, 0.5375, 0.5242, 0.5518, 0.5216, 0.5503, 0.5306, 0.5375, 0.5168, 0.5296, 0.5201, 0.5255, 0.5306, 0.5375, 0.1401, 0.5899, 0.09146, 0.6129, 0.08913, 0.602, 0.1412, 0.5782, 0.4504, 0.6109, 0.4535, 0.5888, 0.5029, 0.6234, 0.4967, 0.6433, 0.1401, 0.5899, 0.1412, 0.5782, 0.1909, 0.5803, 0.1891, 0.5909, 0.1896, 0.5372, 0.2094, 0.4829, 0.2567, 0.4901, 0.2471, 0.5506, 0.1885, 0.1703, 0.1828, 0.0134, 0.2165, 0.01245, 0.2268, 0.1693, 0.1891, 0.5909, 0.1909, 0.5803, 0.2528, 0.5837, 0.2512, 0.5932, 0.2471, 0.5506, 0.2567, 0.4901, 0.3227, 0.4925, 0.3231, 0.5548, 0.2268, 0.1693, 0.2165, 0.01245, 0.2592, 0.01126, 0.27, 0.1681, 0.1909, 0.5803, 0.1907, 0.555, 0.2539, 0.555, 0.2528, 0.5837, 0.2528, 0.5837, 0.2539, 0.555, 0.3191, 0.5605, 0.3152, 0.5895, 0.2512, 0.5932, 0.2528, 0.5837, 0.3152, 0.5895, 0.3146, 0.5989, 0.3231, 0.5548, 0.3227, 0.4925, 0.3912, 0.4852, 0.4025, 0.5479, 0.27, 0.1681, 0.2592, 0.01126, 0.3029, 0.01002, 0.3105, 0.1669, 0.3152, 0.5895, 0.3191, 0.5605, 0.3818, 0.5717, 0.3764, 0.5979, 0.3146, 0.5989, 0.3152, 0.5895, 0.3764, 0.5979, 0.3762, 0.6082, 0.4025, 0.5479, 0.3912, 0.4852, 0.4566, 0.4698, 0.4782, 0.5282, 0.3105, 0.1669, 0.3029, 0.01002, 0.3456, 0.008787, 0.3545, 0.1655, 0.5243, 0.4421, 0.5579, 0.4896, 0.4782, 0.5282, 0.4566, 0.4698, 0.4504, 0.6109, 0.3764, 0.5979, 0.3818, 0.5717, 0.4535, 0.5888, 0.4492, 0.6233, 0.3762, 0.6082, 0.3764, 0.5979, 0.4504, 0.6109, 0.3968, 0.007303, 0.3991, 0.1641, 0.3545, 0.1655, 0.3456, 0.008787, 0.3991, 0.1641, 0.4002, 0.2267, 0.3603, 0.228, 0.3545, 0.1655, 0.3173, 0.2293, 0.3105, 0.1669, 0.3545, 0.1655, 0.3603, 0.228, 0.2743, 0.2306, 0.27, 0.1681, 0.3105, 0.1669, 0.3173, 0.2293, 0.2311, 0.232, 0.2268, 0.1693, 0.27, 0.1681, 0.2743, 0.2306, 0.1885, 0.1703, 0.2268, 0.1693, 0.2311, 0.232, 0.1921, 0.2331, 0.5619, 0.1567, 0.5904, 0.2003, 0.5392, 0.1671, 0.5181, 0.1159, 0.5904, 0.2003, 0.6054, 0.2509, 0.55, 0.2303, 0.5392, 0.1671, 0.6054, 0.2509, 0.5463, 0.2507, 0.55, 0.2303, 0.6054, 0.2509, 0.6078, 0.2936, 0.5487, 0.3083, 0.5463, 0.2507, 0.6078, 0.2936, 0.5977, 0.3466, 0.5426, 0.3733, 0.5487, 0.3083, 0.5977, 0.3466, 0.5656, 0.4076, 0.5243, 0.4421, 0.5426, 0.3733, 0.5181, 0.1159, 0.5392, 0.1671, 0.472, 0.1392, 0.4627, 0.08398, 0.5392, 0.1671, 0.55, 0.2303, 0.4747, 0.2089, 0.472, 0.1392, 0.55, 0.2303, 0.5463, 0.2507, 0.465, 0.2457, 0.4747, 0.2089, 0.5463, 0.2507, 0.5487, 0.3083, 0.4643, 0.3134, 0.465, 0.2457, 0.5487, 0.3083, 0.5426, 0.3733, 0.463, 0.3892, 0.4643, 0.3134, 0.5426, 0.3733, 0.5243, 0.4421, 0.4566, 0.4698, 0.463, 0.3892, 0.4627, 0.08398, 0.472, 0.1392, 0.3969, 0.1232, 0.3971, 0.06539, 0.472, 0.1392, 0.4747, 0.2089, 0.3945, 0.1963, 0.3969, 0.1232, 0.4747, 0.2089, 0.465, 0.2457, 0.3832, 0.2466, 0.3945, 0.1963, 0.465, 0.2457, 0.4643, 0.3134, 0.3836, 0.3201, 0.3832, 0.2466, 0.4643, 0.3134, 0.463, 0.3892, 0.3879, 0.4018, 0.3836, 0.3201, 0.463, 0.3892, 0.4566, 0.4698, 0.3912, 0.4852, 0.3879, 0.4018, 0.3971, 0.06539, 0.3969, 0.1232, 0.3154, 0.1215, 0.3261, 0.06339, 0.3969, 0.1232, 0.3945, 0.1963, 0.3079, 0.1945, 0.3154, 0.1215, 0.3945, 0.1963, 0.3832, 0.2466, 0.2965, 0.2547, 0.3079, 0.1945, 0.3832, 0.2466, 0.3836, 0.3201, 0.2988, 0.3288, 0.2965, 0.2547, 0.3836, 0.3201, 0.3879, 0.4018, 0.3083, 0.41, 0.2988, 0.3288, 0.3879, 0.4018, 0.3912, 0.4852, 0.3227, 0.4925, 0.3083, 0.41, 0.3261, 0.06339, 0.3154, 0.1215, 0.2348, 0.1343, 0.2557, 0.07657, 0.3154, 0.1215, 0.3079, 0.1945, 0.2212, 0.2046, 0.2348, 0.1343, 0.3079, 0.1945, 0.2965, 0.2547, 0.2108, 0.2706, 0.2212, 0.2046, 0.2965, 0.2547, 0.2988, 0.3288, 0.2164, 0.3401, 0.2108, 0.2706, 0.2988, 0.3288, 0.3083, 0.41, 0.2324, 0.4147, 0.2164, 0.3401, 0.3083, 0.41, 0.3227, 0.4925, 0.2567, 0.4901, 0.2324, 0.4147, 0.2557, 0.07657, 0.2348, 0.1343, 0.1623, 0.1618, 0.1919, 0.1046, 0.2348, 0.1343, 0.2212, 0.2046, 0.1433, 0.2277, 0.1623, 0.1618, 0.2212, 0.2046, 0.2108, 0.2706, 0.1381, 0.2959, 0.1433, 0.2277, 0.2108, 0.2706, 0.2164, 0.3401, 0.1504, 0.357, 0.1381, 0.2959, 0.2164, 0.3401, 0.2324, 0.4147, 0.1739, 0.4204, 0.1504, 0.357, 0.2324, 0.4147, 0.2567, 0.4901, 0.2094, 0.4829, 0.1739, 0.4204, 0.1919, 0.1046, 0.1623, 0.1618, 0.09687, 0.1957, 0.1385, 0.1452, 0.1623, 0.1618, 0.1433, 0.2277, 0.06532, 0.2529, 0.09687, 0.1957, 0.1433, 0.2277, 0.1381, 0.2959, 0.07212, 0.3177, 0.06532, 0.2529, 0.1381, 0.2959, 0.1504, 0.357, 0.08528, 0.3611, 0.07212, 0.3177, 0.1504, 0.357, 0.1739, 0.4204, 0.1118, 0.41, 0.08528, 0.3611, 0.1739, 0.4204, 0.2094, 0.4829, 0.1602, 0.4604, 0.1118, 0.41])
me_cylinder_001.materials.append(mat_glass)
me_cylinder_001.materials.append(mat_base)
me_cylinder_001.materials.append(mat_metal)
me_cylinder_001.materials.append(mat_darkmetal)
me_cylinder_001.materials.append(mat_hole)
me_cylinder_001.materials.append(mat_m_doorway)
me_cylinder_001.use_remesh_preserve_volume = False
me_cylinder_001.use_remesh_preserve_attributes = False
me_cylinder_001.use_mirror_vertex_groups = False
me_cylinder_001.update()

# ---- objects
ob_checkpoint = bpy.data.objects.new('checkpoint', me_cylinder_001)

# ---- transforms, parenting, visibility, modifiers, constraints
ob_checkpoint.location = (0.0, 0.0, 0.0)
ob_checkpoint.lineart.crease_threshold = 0.0

# ---- collection membership
col_collection_1.objects.link(ob_checkpoint)

# ---- scene / render settings (as saved in the file)
scene.frame_start = 1; scene.frame_end = 250; scene.frame_set(1)
scene.render.engine = 'BLENDER_EEVEE_NEXT'
scene.render.resolution_percentage = 50
scene.render.dither_intensity = 0.0
scene.cycles.use_denoising = False
scene.cycles.samples = 128
scene.cycles.sampling_pattern = 'TABULATED_SOBOL'
scene.cycles.use_adaptive_sampling = False
scene.cycles.use_light_tree = False
scene.cycles.blur_glossy = 0.0
scene.cycles.sample_clamp_indirect = 0.0
scene.view_settings.view_transform = 'Standard'
bpy.context.view_layer.update()

# ---- added for rendering (the .blend has no active camera and no usable light): camera, sun
cam_auto = bpy.data.cameras.new('AutoCamera')
cam_auto.lens = 50.0
cam_auto.sensor_width = 36.0
cam_auto.clip_end = 1000.0
ob_auto_camera = bpy.data.objects.new('AutoCamera', cam_auto)
scene.collection.objects.link(ob_auto_camera)
ob_auto_camera.location = (2.92075, -2.1997, 2.35243)
ob_auto_camera.rotation_euler = (1.09748, -7.21219e-08, 0.694738)
scene.camera = ob_auto_camera
light_auto_sun = bpy.data.lights.new('AutoSun', 'SUN')
light_auto_sun.energy = 3.0
light_auto_sun.angle = 0.0523599
ob_auto_sun = bpy.data.objects.new('AutoSun', light_auto_sun)
scene.collection.objects.link(ob_auto_sun)
ob_auto_sun.rotation_euler = (0.872665, 0.174533, 0.523599)
bpy.context.view_layer.update()
